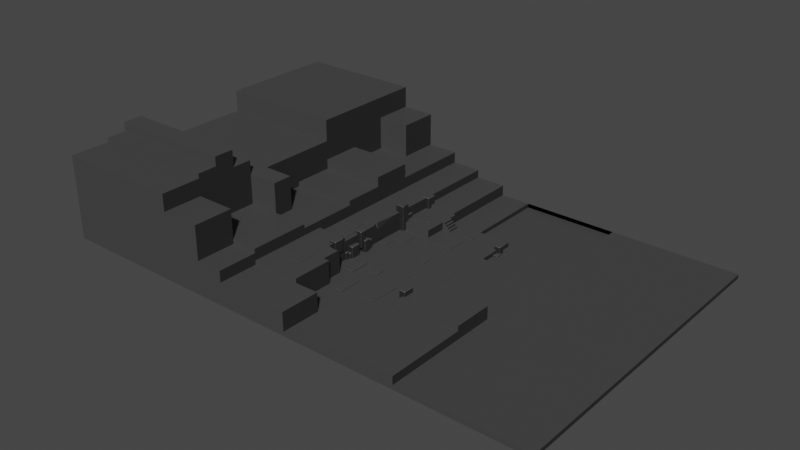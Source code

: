 # Source: city_center.blend  (saved by Blender 2.93.20; exported with 4.5.12 LTS)
import bpy
from mathutils import Matrix  # noqa: F401  (used for matrix-valued properties, if any)

bpy.ops.wm.read_factory_settings(use_empty=True)
scene = bpy.context.scene
scene.name = 'Scene'

# ---- collections
col_collection = bpy.data.collections.new('Collection'); scene.collection.children.link(col_collection)
col_flat_roocks = bpy.data.collections.new('Flat Roocks'); scene.collection.children.link(col_flat_roocks)

# ---- materials (node trees are filled in below, after node groups)
mat_top = bpy.data.materials.new('Top')
mat_top.use_transparent_shadow = False
mat_side = bpy.data.materials.new('Side')
mat_side.use_transparent_shadow = False

# ---- node groups
ng_auto_smooth = bpy.data.node_groups.new('Auto Smooth', 'GeometryNodeTree')
_s = ng_auto_smooth.interface.new_socket(name='Geometry', in_out='OUTPUT', socket_type='NodeSocketGeometry')
_s = ng_auto_smooth.interface.new_socket(name='Geometry', in_out='INPUT', socket_type='NodeSocketGeometry')
_s = ng_auto_smooth.interface.new_socket(name='Angle', in_out='INPUT', socket_type='NodeSocketFloat')
_s.subtype = 'ANGLE'
_s.min_value = 0.0
_s.max_value = 3.142
ng_auto_smooth.is_modifier = True
_N = ng_auto_smooth.nodes; _L = ng_auto_smooth.links
n0 = _N.new('NodeGroupOutput'); n0.name = 'Group Output'; n0.location = (480, -100)
n1 = _N.new('NodeGroupInput'); n1.name = 'Group Input'; n1.location = (-420, -300)
n2 = _N.new('NodeGroupInput'); n2.name = 'Group Input.001'; n2.location = (-60, -100)
n3 = _N.new('GeometryNodeSetShadeSmooth'); n3.name = 'Set Shade Smooth'; n3.location = (120, -100)
n3.domain = 'EDGE'
n4 = _N.new('GeometryNodeSetShadeSmooth'); n4.name = 'Set Shade Smooth.001'; n4.location = (300, -100)
n5 = _N.new('GeometryNodeInputMeshEdgeAngle'); n5.name = 'Edge Angle'; n5.location = (-420, -220)
n6 = _N.new('GeometryNodeInputEdgeSmooth'); n6.name = 'Is Edge Smooth'; n6.location = (-60, -160)
n7 = _N.new('GeometryNodeInputShadeSmooth'); n7.name = 'Is Face Smooth'; n7.location = (-240, -340)
n8 = _N.new('FunctionNodeBooleanMath'); n8.name = 'Boolean Math'; n8.location = (-60, -220)
n9 = _N.new('FunctionNodeCompare'); n9.name = 'Compare'; n9.location = (-240, -180)
n9.operation = 'LESS_EQUAL'
_L.new(n5.outputs[0], n9.inputs[0])
_L.new(n4.outputs[0], n0.inputs[0])
_L.new(n1.outputs[1], n9.inputs[1])
_L.new(n9.outputs[0], n8.inputs[0])
_L.new(n7.outputs[0], n8.inputs[1])
_L.new(n2.outputs[0], n3.inputs[0])
_L.new(n6.outputs[0], n3.inputs[1])
_L.new(n3.outputs[0], n4.inputs[0])
_L.new(n8.outputs[0], n3.inputs[2])
n0.is_active_output = True

# ---- material node trees
mat_top.use_nodes = True; mat_top.node_tree.nodes.clear()
_N = mat_top.node_tree.nodes; _L = mat_top.node_tree.links
n0 = _N.new('ShaderNodeBsdfPrincipled'); n0.name = 'Principled BSDF'; n0.location = (10, 300)
n0.distribution = 'GGX'
n0.subsurface_method = 'BURLEY'
n0.inputs[0].default_value = (0.0578, 0.0578, 0.0578, 1.0)
n0.inputs[3].default_value = 1.45
n0.inputs[27].default_value = (0.0, 0.0, 0.0, 1.0)
n0.inputs[28].default_value = 1.0
n1 = _N.new('ShaderNodeOutputMaterial'); n1.name = 'Material Output'; n1.location = (300, 300)
_L.new(n0.outputs[0], n1.inputs[0])
n1.is_active_output = True
mat_side.use_nodes = True; mat_side.node_tree.nodes.clear()
_N = mat_side.node_tree.nodes; _L = mat_side.node_tree.links
n0 = _N.new('ShaderNodeBsdfPrincipled'); n0.name = 'Principled BSDF'; n0.location = (10, 300)
n0.distribution = 'GGX'
n0.subsurface_method = 'BURLEY'
n0.inputs[0].default_value = (0.01986, 0.01986, 0.01986, 1.0)
n0.inputs[3].default_value = 1.45
n0.inputs[27].default_value = (0.0, 0.0, 0.0, 1.0)
n0.inputs[28].default_value = 1.0
n1 = _N.new('ShaderNodeOutputMaterial'); n1.name = 'Material Output'; n1.location = (300, 300)
_L.new(n0.outputs[0], n1.inputs[0])
n1.is_active_output = True

# ---- world
world_world = bpy.data.worlds.new('World'); scene.world = world_world
world_world.use_nodes = True; world_world.node_tree.nodes.clear()
_N = world_world.node_tree.nodes; _L = world_world.node_tree.links
n0 = _N.new('ShaderNodeOutputWorld'); n0.name = 'World Output'; n0.location = (300, 300)
n1 = _N.new('ShaderNodeBackground'); n1.name = 'Background'; n1.location = (10, 300)
n1.inputs[0].default_value = (0.05088, 0.05088, 0.05088, 1.0)
_L.new(n1.outputs[0], n0.inputs[0])
n0.is_active_output = True
world_world.color = (0.05088, 0.05088, 0.05088)
world_world.use_sun_shadow = False
world_world.sun_shadow_jitter_overblur = 0.0

# ---- meshes
me_cube_001 = bpy.data.meshes.new('Cube.001')
me_cube_001.from_pydata([(-43.32, -27.56, -0.3549), (-43.32, -27.56, 0.3549), (-43.32, 27.56, -0.3549), (-43.32, 27.56, 0.3549), (43.32, -27.56, -0.3549), (43.32, -27.56, 0.3549), (43.32, 27.56, -0.3549), (43.32, 27.56, 0.3549), (0.1066, 27.56, -0.3549), (0.1066, 27.56, 0.3549), (0.1066, -27.56, -0.3549), (0.1066, -27.56, 0.3549), (-21.61, 27.56, -0.3549), (-21.61, -27.56, 0.3549), (-21.61, 27.56, 0.3549), (-21.61, -27.56, -0.3549), (-10.38, 27.56, 0.3549), (-10.38, -27.56, -0.3549), (-10.38, 27.56, -0.3549), (-10.38, -27.56, 0.3549), (-43.32, -27.56, 5.462), (-43.32, 27.56, 5.462), (-21.61, -27.56, 5.462), (-10.38, -27.56, 5.462), (-21.61, 27.56, 5.462), (-10.38, 27.56, 5.462), (-5.213, 27.56, 0.3549), (-5.213, -27.56, -0.3549), (-5.213, 27.56, -0.3549), (-5.213, -27.56, 0.3549), (-5.213, -27.56, 3.534), (-10.38, -27.56, 3.534), (-10.38, 27.56, 3.534), (-5.213, 27.56, 3.534), (-43.32, 0.0, -0.3549), (-43.32, 0.0, 0.3549), (43.32, 0.0, -0.3549), (43.32, 0.0, 0.3549), (0.1066, 0.0, 0.3549), (0.1066, 0.0, -0.3549), (-21.61, 0.0, -0.3549), (-10.38, 0.0, 0.3549), (-10.38, 0.0, -0.3549), (-43.32, 0.0, 5.462), (-21.61, 0.0, 5.462), (-10.38, 0.0, 5.462), (-5.213, 0.0, 0.3549), (-5.213, 0.0, -0.3549), (-10.38, 0.0, 3.534), (-5.213, 0.0, 3.534), (-43.32, 13.78, 0.3549), (43.32, 13.78, -0.3549), (-43.32, 13.78, 5.462), (-43.32, 13.78, -0.3549), (43.32, 13.78, 0.3549), (0.1066, 13.78, 0.3549), (0.1066, 13.78, -0.3549), (-21.61, 13.78, -0.3549), (-10.38, 13.78, 0.3549), (-10.38, 13.78, -0.3549), (-21.61, 13.78, 5.462), (-10.38, 13.78, 5.462), (-5.213, 13.78, 0.3549), (-5.213, 13.78, -0.3549), (-10.38, 13.78, 3.534), (-5.213, 13.78, 3.534), (-43.32, -13.78, -0.3549), (43.32, -13.78, 0.3549), (0.1066, -13.78, 0.3549), (0.1066, -13.78, -0.3549), (-21.61, -13.78, -0.3549), (-10.38, -13.78, 0.3549), (-10.38, -13.78, -0.3549), (-21.61, -13.78, 5.462), (-10.38, -13.78, 5.462), (-5.213, -13.78, 0.3549), (-5.213, -13.78, -0.3549), (-10.38, -13.78, 3.534), (-5.213, -13.78, 3.534), (-43.32, -13.78, 0.3549), (43.32, -13.78, -0.3549), (-43.32, -13.78, 5.462), (-5.213, 27.56, 2.144), (0.1066, 27.56, 2.144), (0.1066, 13.78, 2.144), (-5.213, 13.78, 2.144), (-43.32, 6.889, -0.3549), (43.32, 6.889, 0.3549), (0.1066, 6.889, 0.3549), (0.1066, 6.889, -0.3549), (-21.61, 6.889, -0.3549), (-10.38, 6.889, 0.3549), (-10.38, 6.889, -0.3549), (-21.61, 6.889, 5.462), (-10.38, 6.889, 5.462), (-5.213, 6.889, 0.3549), (-5.213, 6.889, -0.3549), (-10.38, 6.889, 3.534), (-5.213, 6.889, 3.534), (-43.32, 6.889, 0.3549), (43.32, 6.889, -0.3549), (-43.32, 6.889, 5.462), (-5.213, 13.78, 1.685), (0.1066, 13.78, 1.685), (0.1066, 6.889, 1.685), (-5.213, 6.889, 1.685), (-43.32, -6.933, 0.3549), (43.32, -6.933, -0.3549), (-43.32, -6.933, 5.462), (-43.32, -6.933, -0.3549), (43.32, -6.933, 0.3549), (0.1066, -6.933, 0.3549), (0.1066, -6.933, -0.3549), (-21.61, -6.933, -0.3549), (-10.38, -6.933, 0.3549), (-10.38, -6.933, -0.3549), (-21.61, -6.933, 5.462), (-10.38, -6.933, 5.462), (-5.213, -6.933, 0.3549), (-5.213, -6.933, -0.3549), (-10.38, -6.933, 3.534), (-5.213, -6.933, 3.534), (21.71, 27.56, 0.3549), (21.71, -27.56, -0.3549), (21.71, 27.56, -0.3549), (21.71, -27.56, 0.3549), (21.71, 0.0, 0.3549), (21.71, 0.0, -0.3549), (21.71, 13.78, -0.3549), (21.71, 13.78, 0.3549), (21.71, -13.78, 0.3549), (21.71, -13.78, -0.3549), (21.71, 6.889, -0.3549), (21.71, 6.889, 0.3549), (21.71, -6.933, -0.3549), (21.71, -6.933, 0.3549), (10.91, 27.56, -0.3549), (10.91, -27.56, 0.3549), (10.91, 0.0, -0.3549), (10.91, 13.78, -0.3549), (10.91, -13.78, -0.3549), (10.91, 6.889, -0.3549), (10.91, -6.933, -0.3549), (10.91, 27.56, 0.3549), (10.91, -27.56, -0.3549), (10.91, 0.0, 0.3549), (10.91, 13.78, 0.3549), (10.91, -13.78, 0.3549), (10.91, 6.889, 0.3549), (10.91, -6.933, 0.3549), (5.431, 27.56, -0.3549), (5.431, -27.56, 0.3549), (5.431, 0.0, -0.3549), (5.431, 13.78, -0.3549), (5.431, -13.78, -0.3549), (5.431, 6.889, -0.3549), (5.431, -6.933, -0.3549), (5.431, 27.56, 0.3549), (5.431, -27.56, -0.3549), (5.431, 0.0, 0.3549), (5.431, 13.78, 0.3549), (5.431, -13.78, 0.3549), (5.431, 6.889, 0.3549), (5.431, -6.933, 0.3549), (-43.32, -20.67, -0.3549), (43.32, -20.67, 0.3549), (0.1066, -20.67, 0.3549), (0.1066, -20.67, -0.3549), (-21.61, -20.67, -0.3549), (-10.38, -20.67, 0.3549), (-10.38, -20.67, -0.3549), (-21.61, -20.67, 5.462), (-10.38, -20.67, 5.462), (-5.213, -20.67, 0.3549), (-5.213, -20.67, -0.3549), (-10.38, -20.67, 3.534), (-5.213, -20.67, 3.534), (-43.32, -20.67, 0.3549), (43.32, -20.67, -0.3549), (-43.32, -20.67, 5.462), (21.71, -20.67, 0.3549), (21.71, -20.67, -0.3549), (10.91, -20.67, -0.3549), (10.91, -20.67, 0.3549), (5.431, -20.67, -0.3549), (5.431, -20.67, 0.3549), (-43.32, 20.67, 0.3549), (43.32, 20.67, -0.3549), (-43.32, 20.67, 5.462), (-43.32, 20.67, -0.3549), (43.32, 20.67, 0.3549), (0.1066, 20.67, 0.3549), (0.1066, 20.67, -0.3549), (-21.61, 20.67, -0.3549), (-10.38, 20.67, 0.3549), (-10.38, 20.67, -0.3549), (-21.61, 20.67, 5.462), (-10.38, 20.67, 5.462), (-5.213, 20.67, 0.3549), (-5.213, 20.67, -0.3549), (-10.38, 20.67, 3.534), (-5.213, 20.67, 3.534), (0.1066, 20.67, 2.144), (-5.213, 20.67, 2.144), (21.71, 20.67, 0.3549), (21.71, 20.67, -0.3549), (10.91, 20.67, -0.3549), (10.91, -13.78, 1.738), (5.431, 20.67, -0.3549), (5.431, 20.67, 0.3549), (-43.32, -3.481, 0.3549), (43.32, -3.481, -0.3549), (-43.32, -3.481, 5.462), (-43.32, -3.481, -0.3549), (43.32, -3.481, 0.3549), (0.1066, -3.481, 0.3549), (0.1066, -3.481, -0.3549), (-21.61, -3.481, -0.3549), (-10.38, -3.481, 0.3549), (-10.38, -3.481, -0.3549), (-21.61, -3.481, 5.462), (-10.38, -3.481, 5.462), (-5.213, -3.481, 0.3549), (-5.213, -3.481, -0.3549), (-10.38, -3.481, 3.534), (-5.213, -3.481, 3.534), (21.71, -3.481, 0.3549), (21.71, -3.481, -0.3549), (10.91, -3.481, -0.3549), (10.91, -3.481, 0.3549), (5.431, -3.481, -0.3549), (5.431, -3.481, 0.3549), (-43.32, -10.38, -0.3549), (43.32, -10.38, 0.3549), (0.1066, -10.38, 0.3549), (0.1066, -10.38, -0.3549), (-21.61, -10.38, -0.3549), (-10.38, -10.38, 0.3549), (-10.38, -10.38, -0.3549), (-21.61, -10.38, 5.462), (-10.38, -10.38, 5.462), (-5.213, -10.38, 0.3549), (-5.213, -10.38, -0.3549), (-10.38, -10.38, 3.534), (-5.213, -10.38, 3.534), (-43.32, -10.38, 0.3549), (43.32, -10.38, -0.3549), (-43.32, -10.38, 5.462), (21.71, -10.38, -0.3549), (21.71, -10.38, 0.3549), (10.91, -10.38, -0.3549), (10.91, -10.38, 0.3549), (5.431, -10.38, -0.3549), (5.431, -10.38, 0.3549), (-43.32, -17.24, 0.3549), (43.32, -17.24, -0.3549), (-43.32, -17.24, 5.462), (-43.32, -17.24, -0.3549), (43.32, -17.24, 0.3549), (0.1066, -17.24, 0.3549), (0.1066, -17.24, -0.3549), (-21.61, -17.24, -0.3549), (-10.38, -17.24, 0.3549), (-10.38, -17.24, -0.3549), (-21.61, -17.24, 5.462), (-10.38, -17.24, 5.462), (-5.213, -17.24, 0.3549), (-5.213, -17.24, -0.3549), (-10.38, -17.24, 3.534), (2.077, -20.67, 0.3549), (21.71, -17.24, 0.3549), (21.71, -17.24, -0.3549), (10.91, -17.24, -0.3549), (10.91, -17.24, 0.3549), (5.431, -17.24, -0.3549), (5.431, -17.24, 0.3549), (-7.688, 27.56, -0.3549), (-7.688, -27.56, 0.3549), (-7.688, 27.56, 0.3549), (-7.688, -27.56, -0.3549), (-7.688, -27.56, 3.534), (-7.688, 27.56, 3.534), (-7.688, 0.0, 3.534), (-7.688, 0.0, -0.3549), (-7.688, 13.78, -0.3549), (-7.688, 13.78, 3.534), (-7.688, -13.78, -0.3549), (-7.688, 6.889, -0.3549), (-7.688, 6.889, 3.534), (-7.688, -6.933, -0.3549), (-7.688, -6.933, 3.534), (-7.688, -20.67, 3.534), (-7.688, -20.67, -0.3549), (-7.688, 20.67, 3.534), (-7.688, 20.67, -0.3549), (-7.688, -3.481, 3.534), (-7.688, -3.481, -0.3549), (-7.688, -10.38, -0.3549), (-7.688, -17.24, -0.3549), (-21.61, -10.38, 6.162), (-21.61, -13.78, 6.162), (-10.38, -10.38, 6.162), (-10.38, -13.78, 6.162), (-10.38, -10.38, 4.234), (-10.38, -13.78, 4.234), (-5.213, -10.38, 4.234), (-5.213, -13.78, 4.234), (-7.688, -13.78, 4.234), (-7.688, -6.933, 4.234), (-5.213, -6.933, 4.234), (-21.61, -17.24, 6.162), (-21.61, -20.67, 6.162), (-10.38, -17.24, 6.162), (-10.38, -20.67, 6.162), (-10.38, -17.24, 4.234), (-10.38, -20.67, 4.234), (-5.213, -17.24, 4.234), (-5.213, -20.67, 4.234), (-7.688, -20.67, 4.234), (-10.38, -6.933, 4.234), (-7.688, -10.38, 4.234), (-7.688, -17.24, 4.234), (-21.61, 6.889, 6.236), (-21.61, 0.0, 6.236), (-10.38, 6.889, 6.236), (-10.38, 0.0, 6.236), (-21.61, 13.78, 7.923), (-10.38, 13.78, 7.923), (-21.61, 6.889, 7.923), (-10.38, 6.889, 7.923), (-43.32, 20.67, 11.24), (-43.32, 27.56, 11.24), (-21.61, -27.56, 11.24), (-43.32, -27.56, 11.24), (-21.61, 27.56, 11.24), (-21.61, -20.67, 11.24), (-43.32, -3.481, 11.24), (-43.32, 0.0, 11.24), (-21.61, 6.889, 11.24), (-21.61, 0.0, 11.24), (-43.32, 6.889, 11.24), (-43.32, 13.78, 11.24), (-21.61, 20.67, 11.24), (-21.61, 13.78, 11.24), (-21.61, -10.38, 11.24), (-21.61, -13.78, 11.24), (-43.32, -17.24, 11.24), (-43.32, -13.78, 11.24), (-43.32, -10.38, 11.24), (-43.32, -6.933, 11.24), (-21.61, -3.481, 11.24), (-21.61, -6.933, 11.24), (-21.61, -17.24, 11.24), (-43.32, -20.67, 11.24), (-21.61, -17.24, 14.94), (-21.61, -20.67, 14.94), (-43.32, -20.67, 14.94), (-43.32, -17.24, 14.94), (-21.61, -10.38, 13.63), (-21.61, -13.78, 13.63), (-43.32, -13.78, 13.63), (-43.32, -10.38, 13.63), (-43.32, -17.24, 16.53), (-43.32, -13.78, 16.53), (-21.61, -13.78, 16.53), (-21.61, -17.24, 16.53), (-21.61, -27.56, 14.15), (-43.32, -27.56, 14.15), (-21.61, -20.67, 14.15), (-43.32, -20.67, 14.15), (-43.32, 20.67, 14.98), (-43.32, 27.56, 14.98), (-21.61, 27.56, 14.98), (-43.32, 6.889, 14.98), (-43.32, 13.78, 14.98), (-21.61, 20.67, 14.98), (-21.61, 13.78, 14.98), (-21.61, 6.889, 14.98), (-15.86, 27.56, 5.462), (-15.86, 20.67, 5.462), (-15.86, 27.56, 11.24), (-15.86, 20.67, 11.24), (-16.41, -6.933, 5.462), (-16.41, -10.38, 5.462), (-16.41, -6.933, 11.24), (-16.41, -10.38, 11.24), (-14.93, -20.67, 5.462), (-14.93, -27.56, 5.462), (-14.93, -20.67, 11.24), (-14.93, -27.56, 11.24), (-2.069, -13.78, 0.3549), (-2.069, -13.78, 3.534), (-2.069, -17.24, 0.3549), (-2.069, -20.67, 0.3549), (-2.069, -17.24, 3.534), (-2.069, -20.67, 3.534), (-2.069, -20.67, 4.234), (-2.069, -17.24, 4.234), (-2.069, -13.78, 4.234), (2.077, -27.56, 0.3549), (2.077, -20.67, 3.534), (2.077, -27.56, 3.534), (-3.122, -10.38, 0.3549), (-3.122, -13.78, 0.3549), (-3.122, -10.38, 3.534), (-3.122, -13.78, 3.534), (-3.122, -13.78, 4.234), (10.91, 27.56, -5.826), (21.71, 27.56, -5.826), (10.91, 13.78, -5.826), (21.71, 13.78, -5.826), (21.71, 20.67, -5.826), (5.431, 27.56, -5.826), (5.431, 13.78, -5.826), (10.91, 20.67, -5.826), (5.431, 20.67, -5.826), (21.71, -13.78, 1.738), (21.71, -20.67, 1.738), (21.71, -27.56, 1.738), (10.91, -27.56, 1.738), (10.91, -20.67, 1.738), (21.71, -17.24, 1.738), (10.91, -17.24, 1.738), (10.91, -13.78, 2.548), (21.71, -13.78, 2.548), (10.91, -6.933, 2.548), (21.71, -6.933, 2.548), (21.71, -10.38, 2.548), (10.91, -10.38, 2.548), (10.91, 13.78, -4.517), (21.71, 13.78, -4.517), (10.91, 6.889, -4.517), (21.71, 6.889, -4.517), (-5.734, 0.7381, 3.534), (-5.553, 0.9284, 3.534), (-5.213, 0.8074, 2.533), (-5.553, 0.9284, 3.534), (-5.213, 0.8074, 2.533), (-5.213, 4.518, 3.534), (-5.213, 0.8074, 2.533), (-5.734, 0.7381, 3.534), (-5.213, 5.001e-05, 3.534), (-3.122, -10.69, 4.234), (-4.142, -10.38, 3.534), (-4.15, -10.7, 4.234), (-3.122, -10.38, 3.534), (-3.122, -10.69, 4.234), (-4.15, -10.7, 4.234), (-4.142, -10.38, 3.534), (-5.213, -10.38, 4.234)], [], [(189, 186, 3, 2), (124, 122, 7, 6), (178, 165, 5, 4), (15, 13, 1, 0), (181, 178, 4, 123), (194, 16, 25, 197), (185, 166, 11, 151), (174, 167, 10, 27), (158, 151, 11, 10), (28, 26, 9, 8), (2, 3, 14, 12), (164, 168, 15, 0), (177, 1, 20, 179), (17, 19, 13, 15), (279, 277, 19, 17), (169, 19, 31, 175), (12, 14, 16, 18), (168, 170, 17, 15), (239, 116, 382, 383), (172, 171, 22, 23), (1, 13, 22, 20), (14, 3, 21, 24), (13, 19, 23, 22), (16, 14, 24, 25), (166, 173, 29, 11), (10, 11, 29, 27), (276, 278, 26, 28), (292, 174, 27, 279), (291, 175, 31, 280), (277, 29, 30, 280), (198, 26, 33, 201), (278, 16, 32, 281), (222, 46, 49, 225), (288, 97, 48, 282), (287, 96, 47, 283), (88, 95, 46, 38), (45, 94, 324, 325), (24, 334, 380, 378), (90, 92, 42, 40), (91, 41, 48, 97), (99, 35, 43, 101), (86, 90, 40, 34), (96, 89, 39, 47), (162, 88, 38, 159), (218, 41, 45, 221), (132, 100, 36, 127), (100, 87, 37, 36), (213, 210, 35, 34), (187, 190, 54, 51), (205, 187, 51, 128), (209, 191, 55, 160), (199, 192, 56, 63), (189, 193, 57, 53), (186, 50, 52, 188), (194, 58, 64, 200), (193, 195, 59, 57), (44, 93, 338, 339), (197, 196, 60, 61), (198, 62, 85, 203), (294, 199, 63, 284), (293, 200, 64, 285), (95, 62, 65, 98), (91, 58, 61, 94), (86, 99, 50, 53), (257, 254, 79, 66), (262, 71, 74, 265), (78, 306, 398, 391), (241, 244, 443, 404, 402), (297, 242, 76, 286), (234, 241, 75, 68), (121, 290, 308, 309), (20, 22, 332, 333), (236, 238, 72, 70), (237, 71, 77, 243), (245, 79, 81, 247), (232, 236, 70, 66), (242, 235, 69, 76), (253, 234, 68, 161), (248, 246, 80, 131), (246, 233, 67, 80), (202, 203, 85, 84), (62, 55, 84, 85), (9, 26, 82, 83), (191, 9, 83, 202), (34, 35, 99, 86), (41, 91, 94, 45), (51, 54, 87, 100), (128, 51, 100, 132), (160, 55, 88, 162), (63, 56, 89, 96), (53, 57, 90, 86), (50, 99, 101, 52), (58, 91, 97, 64), (57, 59, 92, 90), (188, 52, 341, 330), (61, 60, 326, 327), (88, 55, 103, 104), (284, 63, 96, 287), (285, 64, 97, 288), (103, 102, 105, 104), (55, 62, 102, 103), (62, 95, 105, 102), (95, 88, 104, 105), (211, 214, 110, 107), (227, 211, 107, 134), (231, 215, 111, 163), (223, 216, 112, 119), (213, 217, 113, 109), (210, 106, 108, 212), (218, 114, 120, 224), (217, 219, 115, 113), (43, 212, 336, 337), (221, 220, 116, 117), (215, 222, 118, 111), (296, 223, 119, 289), (295, 224, 120, 290), (232, 245, 106, 109), (237, 114, 117, 240), (241, 118, 121, 244), (214, 226, 135, 110), (228, 227, 134, 142), (54, 129, 133, 87), (139, 128, 132, 141), (250, 248, 131, 140), (233, 249, 130, 67), (190, 204, 129, 54), (206, 205, 128, 139), (141, 132, 127, 138), (87, 133, 126, 37), (4, 5, 125, 123), (165, 180, 125, 5), (182, 181, 123, 144), (136, 143, 122, 124), (150, 157, 143, 136), (184, 182, 144, 158), (155, 141, 138, 152), (208, 206, 139, 153), (252, 250, 140, 154), (153, 139, 141, 155), (230, 228, 142, 156), (226, 229, 149, 135), (148, 133, 432, 431), (251, 147, 423, 428), (133, 148, 145, 126), (123, 125, 137, 144), (270, 130, 416, 421), (216, 230, 156, 112), (56, 153, 155, 89), (235, 252, 154, 69), (192, 208, 153, 56), (89, 155, 152, 39), (167, 184, 158, 10), (8, 9, 157, 150), (229, 231, 163, 149), (146, 160, 162, 148), (251, 253, 161, 147), (129, 204, 411, 410), (148, 162, 159, 145), (144, 137, 151, 158), (183, 185, 151, 137), (273, 275, 185, 183), (260, 274, 184, 167), (137, 125, 418, 419), (274, 272, 182, 184), (272, 271, 181, 182), (258, 270, 180, 165), (176, 30, 401, 400), (19, 169, 172, 23), (0, 1, 177, 164), (172, 265, 312, 313), (298, 267, 174, 292), (259, 266, 173, 166), (244, 121, 309, 305), (21, 188, 330, 331), (261, 263, 170, 168), (262, 169, 175, 268), (254, 177, 179, 256), (257, 261, 168, 164), (267, 260, 167, 174), (275, 259, 166, 185), (271, 255, 178, 181), (255, 258, 165, 178), (122, 143, 407, 408), (8, 150, 208, 192), (143, 157, 412, 407), (150, 136, 206, 208), (136, 124, 205, 206), (7, 122, 204, 190), (55, 191, 202, 84), (83, 82, 203, 202), (281, 32, 200, 293), (276, 28, 199, 294), (26, 198, 203, 82), (25, 24, 196, 197), (179, 20, 333, 353), (12, 18, 195, 193), (16, 194, 200, 32), (3, 186, 188, 21), (2, 12, 193, 189), (28, 8, 192, 199), (157, 9, 191, 209), (124, 6, 187, 205), (6, 7, 190, 187), (62, 198, 201, 65), (58, 194, 197, 61), (53, 50, 186, 189), (145, 159, 231, 229), (39, 152, 230, 216), (126, 145, 229, 226), (152, 138, 228, 230), (138, 127, 227, 228), (37, 126, 226, 214), (282, 48, 224, 295), (283, 47, 223, 296), (38, 46, 222, 215), (45, 44, 220, 221), (101, 43, 337, 340), (40, 42, 219, 217), (41, 218, 224, 48), (35, 210, 212, 43), (34, 40, 217, 213), (47, 39, 216, 223), (159, 38, 215, 231), (127, 36, 211, 227), (36, 37, 214, 211), (109, 106, 210, 213), (114, 218, 221, 117), (118, 222, 225, 121), (149, 163, 253, 251), (112, 156, 252, 235), (135, 149, 425, 426), (156, 142, 250, 252), (110, 135, 249, 233), (142, 134, 248, 250), (71, 237, 240, 74), (66, 79, 245, 232), (107, 110, 233, 246), (134, 107, 246, 248), (163, 111, 234, 253), (119, 112, 235, 242), (109, 113, 236, 232), (106, 245, 247, 108), (114, 237, 243, 120), (113, 115, 238, 236), (171, 264, 352, 335), (117, 116, 239, 240), (111, 118, 241, 234), (289, 119, 242, 297), (243, 77, 304, 303), (80, 67, 258, 255), (131, 80, 255, 271), (161, 68, 259, 275), (76, 69, 260, 267), (66, 70, 261, 257), (79, 254, 256, 81), (71, 262, 268, 77), (70, 72, 263, 261), (93, 60, 343, 338), (264, 171, 311, 310), (68, 75, 266, 259), (286, 76, 267, 298), (120, 243, 303, 319), (67, 130, 270, 258), (140, 131, 271, 272), (154, 140, 272, 274), (183, 137, 419, 420), (69, 154, 274, 260), (147, 161, 275, 273), (176, 173, 393, 395), (169, 262, 265, 172), (164, 177, 254, 257), (265, 74, 302, 312), (72, 286, 298, 263), (240, 239, 299, 301), (115, 289, 297, 238), (42, 283, 296, 219), (49, 282, 295, 225), (18, 276, 294, 195), (33, 281, 293, 201), (263, 298, 292, 170), (73, 264, 310, 300), (225, 295, 290, 121), (219, 296, 289, 115), (65, 285, 288, 98), (59, 284, 287, 92), (238, 297, 286, 72), (317, 176, 395, 396), (201, 293, 285, 65), (195, 294, 284, 59), (92, 287, 283, 42), (439, 435, 437), (26, 278, 281, 33), (19, 277, 280, 31), (176, 291, 280, 30), (170, 292, 279, 17), (18, 16, 278, 276), (27, 29, 277, 279), (320, 303, 304, 307), (301, 299, 300, 302), (321, 314, 315, 318), (312, 310, 311, 313), (308, 319, 303, 320), (302, 300, 310, 312), (307, 304, 314, 321), (306, 307, 321, 316), (309, 308, 320, 305), (316, 321, 318, 317), (305, 320, 307, 306), (291, 176, 317, 318), (77, 268, 314, 304), (290, 120, 319, 308), (306, 316, 397, 398), (175, 291, 318, 315), (239, 73, 300, 299), (268, 175, 315, 314), (171, 172, 313, 311), (74, 240, 301, 302), (324, 322, 323, 325), (94, 93, 322, 324), (44, 45, 325, 323), (93, 44, 323, 322), (327, 326, 328, 329), (94, 61, 327, 329), (93, 94, 329, 328), (60, 93, 328, 326), (353, 333, 367, 369), (338, 340, 337, 339), (341, 340, 373, 374), (348, 347, 360, 361), (331, 330, 370, 371), (350, 336, 349, 351), (352, 346, 357, 354), (330, 341, 374, 370), (339, 337, 336, 350), (351, 349, 348, 344), (347, 346, 362, 363), (247, 81, 347, 348), (52, 101, 340, 341), (73, 239, 344, 345), (24, 21, 331, 334), (81, 256, 346, 347), (60, 196, 342, 343), (256, 179, 353, 346), (108, 247, 348, 349), (22, 171, 386, 387), (264, 73, 345, 352), (116, 220, 350, 351), (212, 108, 349, 336), (220, 44, 339, 350), (354, 357, 356, 355), (346, 353, 356, 357), (353, 335, 355, 356), (335, 352, 354, 355), (358, 361, 360, 359), (347, 345, 359, 360), (345, 344, 358, 359), (344, 348, 361, 358), (364, 363, 362, 365), (346, 352, 365, 362), (345, 347, 363, 364), (352, 345, 364, 365), (368, 369, 367, 366), (332, 335, 368, 366), (333, 332, 366, 367), (335, 353, 369, 368), (375, 370, 374, 376), (376, 374, 373, 377), (372, 371, 370, 375), (342, 334, 372, 375), (343, 342, 375, 376), (340, 338, 377, 373), (338, 343, 376, 377), (334, 331, 371, 372), (379, 378, 380, 381), (334, 342, 381, 380), (196, 24, 378, 379), (342, 196, 379, 381), (383, 382, 384, 385), (116, 351, 384, 382), (344, 239, 383, 385), (351, 344, 385, 384), (387, 386, 388, 389), (335, 332, 389, 388), (332, 22, 387, 389), (171, 335, 388, 386), (392, 390, 391, 394), (393, 392, 394, 395), (395, 394, 397, 396), (394, 391, 398, 397), (316, 317, 396, 397), (75, 78, 391, 390), (173, 266, 392, 393), (266, 75, 390, 392), (399, 269, 400, 401), (173, 176, 400, 269), (30, 29, 399, 401), (29, 173, 269, 399), (405, 404, 442, 406), (403, 402, 404, 405), (306, 78, 405, 406), (244, 305, 449, 448, 443), (75, 241, 402, 403), (78, 75, 403, 405), (411, 414, 409, 410), (414, 415, 413, 409), (407, 412, 415, 414), (408, 407, 414, 411), (160, 146, 409, 413), (204, 122, 408, 411), (209, 160, 413, 415), (157, 209, 415, 412), (417, 420, 419, 418), (421, 422, 420, 417), (416, 207, 422, 421), (125, 180, 417, 418), (180, 270, 421, 417), (147, 273, 422, 207), (130, 147, 207, 416), (273, 183, 420, 422), (427, 428, 423, 424), (426, 425, 428, 427), (149, 251, 428, 425), (147, 130, 424, 423), (130, 249, 427, 424), (249, 135, 426, 427), (430, 429, 431, 432), (133, 129, 430, 432), (146, 148, 431, 429), (46, 95, 98, 438, 437, 435, 439, 441, 49), (436, 434, 433, 440), (436, 437, 438), (439, 440, 441), (436, 440, 439, 437), (98, 288, 282, 49, 441, 440, 433, 434, 436, 438), (442, 404, 445, 446), (443, 448, 445, 404), (305, 306, 406, 442, 444, 447, 449), (447, 448, 449), (447, 446, 445, 448), (447, 444, 442, 446)])
me_cube_001.polygons.foreach_set('material_index', [0, 1, 1, 0, 0, 1, 0, 0, 0, 1, 1, 0, 0, 0, 0, 0, 1, 0, 0, 0, 0, 1, 0, 1, 0, 0, 1, 0, 0, 0, 1, 1, 1, 0, 0, 0, 1, 1, 0, 0, 0, 0, 0, 0, 1, 0, 1, 0, 1, 0, 0, 0, 0, 0, 0, 0, 1, 0, 0, 0, 0, 1, 1, 0, 0, 1, 1, 1, 0, 0, 1, 0, 0, 0, 0, 0, 0, 0, 0, 1, 0, 0, 1, 1, 0, 1, 1, 0, 0, 0, 0, 0, 0, 0, 0, 1, 1, 0, 0, 0, 0, 0, 0, 1, 0, 0, 0, 0, 0, 0, 0, 0, 0, 0, 0, 0, 0, 1, 1, 0, 0, 0, 0, 0, 0, 0, 0, 0, 0, 0, 0, 0, 0, 0, 0, 0, 0, 0, 0, 0, 0, 0, 0, 0, 0, 1, 0, 0, 0, 0, 0, 0, 1, 0, 0, 0, 1, 0, 0, 0, 0, 0, 0, 0, 0, 0, 0, 1, 0, 1, 0, 0, 1, 0, 0, 0, 0, 0, 0, 0, 0, 1, 1, 0, 1, 0, 0, 0, 1, 0, 0, 0, 0, 0, 0, 0, 0, 0, 0, 0, 0, 0, 1, 1, 1, 0, 0, 0, 0, 0, 0, 0, 0, 0, 0, 0, 0, 0, 0, 0, 0, 0, 0, 0, 1, 0, 1, 1, 0, 0, 1, 0, 0, 0, 1, 0, 1, 0, 0, 0, 0, 0, 0, 0, 1, 0, 0, 0, 0, 1, 0, 0, 0, 0, 0, 0, 0, 1, 0, 0, 0, 0, 0, 0, 0, 0, 0, 0, 0, 1, 0, 1, 0, 0, 0, 0, 0, 0, 0, 0, 0, 0, 0, 0, 0, 0, 0, 0, 0, 0, 1, 1, 0, 0, 0, 1, 0, 0, 0, 0, 0, 0, 0, 0, 0, 0, 0, 0, 0, 0, 1, 0, 0, 0, 0, 0, 1, 0, 0, 0, 0, 0, 1, 0, 0, 0, 0, 0, 0, 0, 0, 0, 0, 0, 0, 0, 0, 0, 1, 1, 0, 1, 0, 0, 0, 1, 1, 0, 1, 0, 0, 0, 1, 0, 0, 1, 0, 0, 0, 1, 1, 0, 1, 0, 0, 0, 0, 0, 1, 1, 0, 1, 1, 1, 0, 0, 0, 1, 0, 0, 0, 1, 0, 0, 1, 1, 1, 1, 1, 0, 1, 0, 0, 1, 1, 0, 0, 1, 1, 0, 1, 0, 0, 0, 0, 0, 0, 0, 1, 1, 1, 0, 0, 0, 1, 1, 0, 0, 0, 0, 0, 0, 0, 1, 1, 0, 1, 1, 1, 0, 1, 1, 1, 0, 1, 1, 0, 0, 0, 0])
_uv = me_cube_001.uv_layers.new(name='UVMap')
_uv.uv.foreach_set('vector', [0.375, 0.2188, 0.625, 0.2188, 0.625, 0.25, 0.375, 0.25, 0.375, 0.4377, 0.625, 0.4377, 0.625, 0.5, 0.375, 0.5, 0.375, 0.7188, 0.625, 0.7188, 0.625, 0.75, 0.375, 0.75, 0.375, 0.9373, 0.625, 0.9373, 0.625, 1.0, 0.375, 1.0, 0.3127, 0.7188, 0.375, 0.7188, 0.375, 0.75, 0.3127, 0.75, 0.7799, 0.5312, 0.7799, 0.5, 0.7799, 0.5, 0.7799, 0.5312, 0.7343, 0.7188, 0.7497, 0.7188, 0.7497, 0.75, 0.7343, 0.75, 0.235, 0.7188, 0.2503, 0.7188, 0.2503, 0.75, 0.235, 0.75, 0.375, 0.8593, 0.625, 0.8593, 0.625, 0.8747, 0.375, 0.8747, 0.375, 0.36, 0.625, 0.36, 0.625, 0.3753, 0.375, 0.3753, 0.375, 0.25, 0.625, 0.25, 0.625, 0.3127, 0.375, 0.3127, 0.125, 0.7188, 0.1877, 0.7188, 0.1877, 0.75, 0.125, 0.75, 0.625, 0.03123, 0.625, 0.0, 0.625, 0.0, 0.625, 0.03123, 0.375, 0.9049, 0.625, 0.9049, 0.625, 0.9373, 0.375, 0.9373, 0.375, 0.8972, 0.625, 0.8972, 0.625, 0.9049, 0.375, 0.9049, 0.7799, 0.7188, 0.7799, 0.75, 0.7799, 0.75, 0.7799, 0.7188, 0.375, 0.3127, 0.625, 0.3127, 0.625, 0.3451, 0.375, 0.3451, 0.1877, 0.7188, 0.2201, 0.7188, 0.2201, 0.75, 0.1877, 0.75, 0.8123, 0.6721, 0.8123, 0.6564, 0.8123, 0.6564, 0.8123, 0.6721, 0.7799, 0.7188, 0.8123, 0.7188, 0.8123, 0.75, 0.7799, 0.75, 0.625, 1.0, 0.625, 0.9373, 0.625, 0.9373, 0.625, 1.0, 0.625, 0.3127, 0.625, 0.25, 0.625, 0.25, 0.625, 0.3127, 0.625, 0.9373, 0.625, 0.9049, 0.625, 0.9049, 0.625, 0.9373, 0.625, 0.3451, 0.625, 0.3127, 0.625, 0.3127, 0.625, 0.3451, 0.7497, 0.7188, 0.765, 0.7188, 0.765, 0.75, 0.7497, 0.75, 0.375, 0.8747, 0.625, 0.8747, 0.625, 0.89, 0.375, 0.89, 0.375, 0.3528, 0.625, 0.3528, 0.625, 0.36, 0.375, 0.36, 0.2278, 0.7188, 0.235, 0.7188, 0.235, 0.75, 0.2278, 0.75, 0.7722, 0.7188, 0.7799, 0.7188, 0.7799, 0.75, 0.7722, 0.75, 0.625, 0.8972, 0.625, 0.89, 0.625, 0.89, 0.625, 0.8972, 0.765, 0.5312, 0.765, 0.5, 0.765, 0.5, 0.765, 0.5312, 0.625, 0.3528, 0.625, 0.3451, 0.625, 0.3451, 0.625, 0.3528, 0.765, 0.6408, 0.765, 0.625, 0.765, 0.625, 0.765, 0.6408, 0.7722, 0.5938, 0.7799, 0.5938, 0.7799, 0.625, 0.7722, 0.625, 0.2278, 0.5938, 0.235, 0.5938, 0.235, 0.625, 0.2278, 0.625, 0.7497, 0.5938, 0.765, 0.5938, 0.765, 0.625, 0.7497, 0.625, 0.7799, 0.625, 0.7799, 0.5938, 0.7799, 0.5938, 0.7799, 0.625, 0.625, 0.3127, 0.625, 0.3127, 0.625, 0.3127, 0.625, 0.3127, 0.1877, 0.5938, 0.2201, 0.5938, 0.2201, 0.625, 0.1877, 0.625, 0.7799, 0.5938, 0.7799, 0.625, 0.7799, 0.625, 0.7799, 0.5938, 0.625, 0.1562, 0.625, 0.125, 0.625, 0.125, 0.625, 0.1562, 0.125, 0.5938, 0.1877, 0.5938, 0.1877, 0.625, 0.125, 0.625, 0.235, 0.5938, 0.2503, 0.5938, 0.2503, 0.625, 0.235, 0.625, 0.7343, 0.5938, 0.7497, 0.5938, 0.7497, 0.625, 0.7343, 0.625, 0.7799, 0.6408, 0.7799, 0.625, 0.7799, 0.625, 0.7799, 0.6408, 0.3127, 0.5938, 0.375, 0.5938, 0.375, 0.625, 0.3127, 0.625, 0.375, 0.5938, 0.625, 0.5938, 0.625, 0.625, 0.375, 0.625, 0.375, 0.1092, 0.625, 0.1092, 0.625, 0.125, 0.375, 0.125, 0.375, 0.5312, 0.625, 0.5312, 0.625, 0.5625, 0.375, 0.5625, 0.3127, 0.5312, 0.375, 0.5312, 0.375, 0.5625, 0.3127, 0.5625, 0.7343, 0.5312, 0.7497, 0.5312, 0.7497, 0.5625, 0.7343, 0.5625, 0.235, 0.5312, 0.2503, 0.5312, 0.2503, 0.5625, 0.235, 0.5625, 0.125, 0.5312, 0.1877, 0.5312, 0.1877, 0.5625, 0.125, 0.5625, 0.625, 0.2188, 0.625, 0.1875, 0.625, 0.1875, 0.625, 0.2188, 0.7799, 0.5312, 0.7799, 0.5625, 0.7799, 0.5625, 0.7799, 0.5312, 0.1877, 0.5312, 0.2201, 0.5312, 0.2201, 0.5625, 0.1877, 0.5625, 0.8123, 0.625, 0.8123, 0.5938, 0.8123, 0.5938, 0.8123, 0.625, 0.7799, 0.5312, 0.8123, 0.5312, 0.8123, 0.5625, 0.7799, 0.5625, 0.765, 0.5312, 0.765, 0.5625, 0.765, 0.5625, 0.765, 0.5312, 0.2278, 0.5312, 0.235, 0.5312, 0.235, 0.5625, 0.2278, 0.5625, 0.7722, 0.5312, 0.7799, 0.5312, 0.7799, 0.5625, 0.7722, 0.5625, 0.765, 0.5938, 0.765, 0.5625, 0.765, 0.5625, 0.765, 0.5937, 0.7799, 0.5938, 0.7799, 0.5625, 0.7799, 0.5625, 0.7799, 0.5938, 0.375, 0.1562, 0.625, 0.1562, 0.625, 0.1875, 0.375, 0.1875, 0.375, 0.0468, 0.625, 0.0468, 0.625, 0.06251, 0.375, 0.06251, 0.7799, 0.7032, 0.7799, 0.6875, 0.7799, 0.6875, 0.7799, 0.7032, 0.765, 0.6875, 0.765, 0.6875, 0.765, 0.6875, 0.765, 0.6875, 0.765, 0.6721, 0.765, 0.6721, 0.765, 0.6721, 0.765, 0.6721, 0.765, 0.6721, 0.2278, 0.6721, 0.235, 0.6721, 0.235, 0.6875, 0.2278, 0.6875, 0.7497, 0.6721, 0.765, 0.6721, 0.765, 0.6875, 0.7497, 0.6875, 0.765, 0.6564, 0.7722, 0.6564, 0.7722, 0.6564, 0.765, 0.6564, 0.625, 1.0, 0.625, 0.9373, 0.625, 0.9373, 0.625, 1.0, 0.1877, 0.6721, 0.2201, 0.6721, 0.2201, 0.6875, 0.1877, 0.6875, 0.7799, 0.6721, 0.7799, 0.6875, 0.7799, 0.6875, 0.7799, 0.6721, 0.625, 0.07793, 0.625, 0.06251, 0.625, 0.06251, 0.625, 0.07793, 0.125, 0.6721, 0.1877, 0.6721, 0.1877, 0.6875, 0.125, 0.6875, 0.235, 0.6721, 0.2503, 0.6721, 0.2503, 0.6875, 0.235, 0.6875, 0.7343, 0.6721, 0.7497, 0.6721, 0.7497, 0.6875, 0.7343, 0.6875, 0.3127, 0.6721, 0.375, 0.6721, 0.375, 0.6875, 0.3127, 0.6875, 0.375, 0.6721, 0.625, 0.6721, 0.625, 0.6875, 0.375, 0.6875, 0.7497, 0.5312, 0.765, 0.5312, 0.765, 0.5625, 0.7497, 0.5625, 0.765, 0.5625, 0.7497, 0.5625, 0.7497, 0.5625, 0.765, 0.5625, 0.625, 0.3753, 0.625, 0.36, 0.625, 0.36, 0.625, 0.3753, 0.7497, 0.5312, 0.7497, 0.5, 0.7497, 0.5, 0.7497, 0.5312, 0.375, 0.125, 0.625, 0.125, 0.625, 0.1562, 0.375, 0.1562, 0.7799, 0.625, 0.7799, 0.5938, 0.7799, 0.5938, 0.7799, 0.625, 0.375, 0.5625, 0.625, 0.5625, 0.625, 0.5938, 0.375, 0.5938, 0.3127, 0.5625, 0.375, 0.5625, 0.375, 0.5938, 0.3127, 0.5938, 0.7343, 0.5625, 0.7497, 0.5625, 0.7497, 0.5938, 0.7343, 0.5938, 0.235, 0.5625, 0.2503, 0.5625, 0.2503, 0.5938, 0.235, 0.5938, 0.125, 0.5625, 0.1877, 0.5625, 0.1877, 0.5938, 0.125, 0.5938, 0.625, 0.1875, 0.625, 0.1562, 0.625, 0.1562, 0.625, 0.1875, 0.7799, 0.5625, 0.7799, 0.5938, 0.7799, 0.5938, 0.7799, 0.5625, 0.1877, 0.5625, 0.2201, 0.5625, 0.2201, 0.5938, 0.1877, 0.5938, 0.625, 0.2188, 0.625, 0.1875, 0.625, 0.1875, 0.625, 0.2188, 0.7799, 0.5625, 0.8123, 0.5625, 0.8123, 0.5625, 0.7799, 0.5625, 0.7497, 0.5938, 0.7497, 0.5625, 0.7497, 0.5625, 0.7497, 0.5938, 0.2278, 0.5625, 0.235, 0.5625, 0.235, 0.5938, 0.2278, 0.5938, 0.7722, 0.5625, 0.7799, 0.5625, 0.7799, 0.5938, 0.7722, 0.5938, 0.7497, 0.5625, 0.765, 0.5625, 0.765, 0.5938, 0.7497, 0.5938, 0.7497, 0.5625, 0.765, 0.5625, 0.765, 0.5625, 0.7497, 0.5625, 0.765, 0.5625, 0.765, 0.5938, 0.765, 0.5938, 0.765, 0.5625, 0.765, 0.5938, 0.7497, 0.5938, 0.7497, 0.5938, 0.765, 0.5938, 0.375, 0.6408, 0.625, 0.6408, 0.625, 0.6564, 0.375, 0.6564, 0.3127, 0.6408, 0.375, 0.6408, 0.375, 0.6564, 0.3127, 0.6564, 0.7343, 0.6408, 0.7497, 0.6408, 0.7497, 0.6564, 0.7343, 0.6564, 0.235, 0.6408, 0.2503, 0.6408, 0.2503, 0.6564, 0.235, 0.6564, 0.125, 0.6408, 0.1877, 0.6408, 0.1877, 0.6564, 0.125, 0.6564, 0.625, 0.1092, 0.625, 0.09355, 0.625, 0.09355, 0.625, 0.1092, 0.7799, 0.6408, 0.7799, 0.6564, 0.7799, 0.6564, 0.7799, 0.6408, 0.1877, 0.6408, 0.2201, 0.6408, 0.2201, 0.6564, 0.1877, 0.6564, 0.625, 0.125, 0.625, 0.1092, 0.625, 0.1092, 0.625, 0.125, 0.7799, 0.6408, 0.8123, 0.6408, 0.8123, 0.6564, 0.7799, 0.6564, 0.7497, 0.6408, 0.765, 0.6408, 0.765, 0.6564, 0.7497, 0.6564, 0.2278, 0.6408, 0.235, 0.6408, 0.235, 0.6564, 0.2278, 0.6564, 0.7722, 0.6408, 0.7799, 0.6408, 0.7799, 0.6564, 0.7722, 0.6564, 0.375, 0.07793, 0.625, 0.07793, 0.625, 0.09355, 0.375, 0.09355, 0.7799, 0.6721, 0.7799, 0.6564, 0.7799, 0.6564, 0.7799, 0.6721, 0.765, 0.6721, 0.765, 0.6564, 0.765, 0.6564, 0.765, 0.6721, 0.625, 0.6408, 0.6873, 0.6408, 0.6873, 0.6564, 0.625, 0.6564, 0.2815, 0.6408, 0.3127, 0.6408, 0.3127, 0.6564, 0.2815, 0.6564, 0.625, 0.5625, 0.6873, 0.5625, 0.6873, 0.5938, 0.625, 0.5938, 0.2815, 0.5625, 0.3127, 0.5625, 0.3127, 0.5938, 0.2815, 0.5938, 0.2815, 0.6721, 0.3127, 0.6721, 0.3127, 0.6875, 0.2815, 0.6875, 0.625, 0.6721, 0.6873, 0.6721, 0.6873, 0.6875, 0.625, 0.6875, 0.625, 0.5312, 0.6873, 0.5312, 0.6873, 0.5625, 0.625, 0.5625, 0.2815, 0.5312, 0.3127, 0.5312, 0.3127, 0.5625, 0.2815, 0.5625, 0.2815, 0.5938, 0.3127, 0.5938, 0.3127, 0.625, 0.2815, 0.625, 0.625, 0.5938, 0.6873, 0.5938, 0.6873, 0.625, 0.625, 0.625, 0.375, 0.75, 0.625, 0.75, 0.625, 0.8123, 0.375, 0.8123, 0.625, 0.7188, 0.6873, 0.7188, 0.6873, 0.75, 0.625, 0.75, 0.2815, 0.7188, 0.3127, 0.7188, 0.3127, 0.75, 0.2815, 0.75, 0.375, 0.4065, 0.625, 0.4065, 0.625, 0.4377, 0.375, 0.4377, 0.375, 0.3907, 0.625, 0.3907, 0.625, 0.4065, 0.375, 0.4065, 0.2657, 0.7188, 0.2815, 0.7188, 0.2815, 0.75, 0.2657, 0.75, 0.2657, 0.5938, 0.2815, 0.5938, 0.2815, 0.625, 0.2657, 0.625, 0.2657, 0.5312, 0.2815, 0.5312, 0.2815, 0.5625, 0.2657, 0.5625, 0.2657, 0.6721, 0.2815, 0.6721, 0.2815, 0.6875, 0.2657, 0.6875, 0.2657, 0.5625, 0.2815, 0.5625, 0.2815, 0.5938, 0.2657, 0.5938, 0.2657, 0.6408, 0.2815, 0.6408, 0.2815, 0.6564, 0.2657, 0.6564, 0.6873, 0.6408, 0.7185, 0.6408, 0.7185, 0.6564, 0.6873, 0.6564, 0.7185, 0.5938, 0.6873, 0.5938, 0.6873, 0.5938, 0.7185, 0.5938, 0.7185, 0.6721, 0.7185, 0.6875, 0.7185, 0.6875, 0.7185, 0.6721, 0.6873, 0.5938, 0.7185, 0.5938, 0.7185, 0.625, 0.6873, 0.625, 0.375, 0.8123, 0.625, 0.8123, 0.625, 0.8435, 0.375, 0.8435, 0.6873, 0.7032, 0.6873, 0.6875, 0.6873, 0.6875, 0.6873, 0.7032, 0.2503, 0.6408, 0.2657, 0.6408, 0.2657, 0.6564, 0.2503, 0.6564, 0.2503, 0.5625, 0.2657, 0.5625, 0.2657, 0.5938, 0.2503, 0.5938, 0.2503, 0.6721, 0.2657, 0.6721, 0.2657, 0.6875, 0.2503, 0.6875, 0.2503, 0.5312, 0.2657, 0.5312, 0.2657, 0.5625, 0.2503, 0.5625, 0.2503, 0.5938, 0.2657, 0.5938, 0.2657, 0.625, 0.2503, 0.625, 0.2503, 0.7188, 0.2657, 0.7188, 0.2657, 0.75, 0.2503, 0.75, 0.375, 0.3753, 0.625, 0.3753, 0.625, 0.3907, 0.375, 0.3907, 0.7185, 0.6408, 0.7343, 0.6408, 0.7343, 0.6564, 0.7185, 0.6564, 0.7185, 0.5625, 0.7343, 0.5625, 0.7343, 0.5938, 0.7185, 0.5938, 0.7185, 0.6721, 0.7343, 0.6721, 0.7343, 0.6875, 0.7185, 0.6875, 0.6873, 0.5625, 0.6873, 0.5312, 0.6873, 0.5312, 0.6873, 0.5625, 0.7185, 0.5938, 0.7343, 0.5938, 0.7343, 0.625, 0.7185, 0.625, 0.375, 0.8435, 0.625, 0.8435, 0.625, 0.8593, 0.375, 0.8593, 0.7185, 0.7188, 0.7343, 0.7188, 0.7343, 0.75, 0.7185, 0.75, 0.7185, 0.7032, 0.7343, 0.7032, 0.7343, 0.7188, 0.7185, 0.7188, 0.2503, 0.7032, 0.2657, 0.7032, 0.2657, 0.7188, 0.2503, 0.7188, 0.625, 0.8435, 0.625, 0.8123, 0.625, 0.8123, 0.625, 0.8435, 0.2657, 0.7032, 0.2815, 0.7032, 0.2815, 0.7188, 0.2657, 0.7188, 0.2815, 0.7032, 0.3127, 0.7032, 0.3127, 0.7188, 0.2815, 0.7188, 0.625, 0.7032, 0.6873, 0.7032, 0.6873, 0.7188, 0.625, 0.7188, 0.765, 0.7188, 0.765, 0.75, 0.765, 0.75, 0.765, 0.7188, 0.7799, 0.75, 0.7799, 0.7188, 0.7799, 0.7188, 0.7799, 0.75, 0.375, 0.0, 0.625, 0.0, 0.625, 0.03123, 0.375, 0.03123, 0.7799, 0.7188, 0.7799, 0.7032, 0.7799, 0.7032, 0.7799, 0.7188, 0.2278, 0.7032, 0.235, 0.7032, 0.235, 0.7188, 0.2278, 0.7188, 0.7497, 0.7032, 0.765, 0.7032, 0.765, 0.7188, 0.7497, 0.7188, 0.765, 0.6721, 0.765, 0.6564, 0.765, 0.6564, 0.765, 0.6721, 0.625, 0.25, 0.625, 0.2188, 0.625, 0.2188, 0.625, 0.25, 0.1877, 0.7032, 0.2201, 0.7032, 0.2201, 0.7188, 0.1877, 0.7188, 0.7799, 0.7032, 0.7799, 0.7188, 0.7799, 0.7188, 0.7799, 0.7032, 0.625, 0.0468, 0.625, 0.03123, 0.625, 0.03123, 0.625, 0.0468, 0.125, 0.7032, 0.1877, 0.7032, 0.1877, 0.7188, 0.125, 0.7188, 0.235, 0.7032, 0.2503, 0.7032, 0.2503, 0.7188, 0.235, 0.7188, 0.7343, 0.7032, 0.7497, 0.7032, 0.7497, 0.7188, 0.7343, 0.7188, 0.3127, 0.7032, 0.375, 0.7032, 0.375, 0.7188, 0.3127, 0.7188, 0.375, 0.7032, 0.625, 0.7032, 0.625, 0.7188, 0.375, 0.7188, 0.625, 0.4377, 0.625, 0.4065, 0.625, 0.4065, 0.625, 0.4377, 0.2503, 0.5, 0.2657, 0.5, 0.2657, 0.5312, 0.2503, 0.5312, 0.625, 0.4065, 0.625, 0.3907, 0.625, 0.3907, 0.625, 0.4065, 0.2657, 0.5, 0.2815, 0.5, 0.2815, 0.5312, 0.2657, 0.5312, 0.2815, 0.5, 0.3127, 0.5, 0.3127, 0.5312, 0.2815, 0.5312, 0.625, 0.5, 0.6873, 0.5, 0.6873, 0.5312, 0.625, 0.5312, 0.7497, 0.5625, 0.7497, 0.5312, 0.7497, 0.5312, 0.7497, 0.5625, 0.7497, 0.5, 0.765, 0.5, 0.765, 0.5312, 0.7497, 0.5312, 0.7722, 0.5, 0.7799, 0.5, 0.7799, 0.5312, 0.7722, 0.5312, 0.2278, 0.5, 0.235, 0.5, 0.235, 0.5312, 0.2278, 0.5312, 0.765, 0.5, 0.765, 0.5312, 0.765, 0.5312, 0.765, 0.5, 0.7799, 0.5, 0.8123, 0.5, 0.8123, 0.5312, 0.7799, 0.5312, 0.625, 0.03123, 0.625, 0.0, 0.625, 0.0, 0.625, 0.03123, 0.1877, 0.5, 0.2201, 0.5, 0.2201, 0.5312, 0.1877, 0.5312, 0.7799, 0.5, 0.7799, 0.5312, 0.7799, 0.5312, 0.7799, 0.5, 0.625, 0.25, 0.625, 0.2188, 0.625, 0.2188, 0.625, 0.25, 0.125, 0.5, 0.1877, 0.5, 0.1877, 0.5312, 0.125, 0.5312, 0.235, 0.5, 0.2503, 0.5, 0.2503, 0.5312, 0.235, 0.5312, 0.7343, 0.5, 0.7497, 0.5, 0.7497, 0.5312, 0.7343, 0.5312, 0.3127, 0.5, 0.375, 0.5, 0.375, 0.5312, 0.3127, 0.5312, 0.375, 0.5, 0.625, 0.5, 0.625, 0.5312, 0.375, 0.5312, 0.765, 0.5625, 0.765, 0.5312, 0.765, 0.5312, 0.765, 0.5625, 0.7799, 0.5625, 0.7799, 0.5312, 0.7799, 0.5312, 0.7799, 0.5625, 0.375, 0.1875, 0.625, 0.1875, 0.625, 0.2188, 0.375, 0.2188, 0.7185, 0.625, 0.7343, 0.625, 0.7343, 0.6408, 0.7185, 0.6408, 0.2503, 0.625, 0.2657, 0.625, 0.2657, 0.6408, 0.2503, 0.6408, 0.6873, 0.625, 0.7185, 0.625, 0.7185, 0.6408, 0.6873, 0.6408, 0.2657, 0.625, 0.2815, 0.625, 0.2815, 0.6408, 0.2657, 0.6408, 0.2815, 0.625, 0.3127, 0.625, 0.3127, 0.6408, 0.2815, 0.6408, 0.625, 0.625, 0.6873, 0.625, 0.6873, 0.6408, 0.625, 0.6408, 0.7722, 0.625, 0.7799, 0.625, 0.7799, 0.6408, 0.7722, 0.6408, 0.2278, 0.625, 0.235, 0.625, 0.235, 0.6408, 0.2278, 0.6408, 0.7497, 0.625, 0.765, 0.625, 0.765, 0.6408, 0.7497, 0.6408, 0.7799, 0.625, 0.8123, 0.625, 0.8123, 0.6408, 0.7799, 0.6408, 0.625, 0.1562, 0.625, 0.125, 0.625, 0.125, 0.625, 0.1562, 0.1877, 0.625, 0.2201, 0.625, 0.2201, 0.6408, 0.1877, 0.6408, 0.7799, 0.625, 0.7799, 0.6408, 0.7799, 0.6408, 0.7799, 0.625, 0.625, 0.125, 0.625, 0.1092, 0.625, 0.1092, 0.625, 0.125, 0.125, 0.625, 0.1877, 0.625, 0.1877, 0.6408, 0.125, 0.6408, 0.235, 0.625, 0.2503, 0.625, 0.2503, 0.6408, 0.235, 0.6408, 0.7343, 0.625, 0.7497, 0.625, 0.7497, 0.6408, 0.7343, 0.6408, 0.3127, 0.625, 0.375, 0.625, 0.375, 0.6408, 0.3127, 0.6408, 0.375, 0.625, 0.625, 0.625, 0.625, 0.6408, 0.375, 0.6408, 0.375, 0.09355, 0.625, 0.09355, 0.625, 0.1092, 0.375, 0.1092, 0.7799, 0.6564, 0.7799, 0.6408, 0.7799, 0.6408, 0.7799, 0.6564, 0.765, 0.6564, 0.765, 0.6408, 0.765, 0.6408, 0.765, 0.6564, 0.7185, 0.6564, 0.7343, 0.6564, 0.7343, 0.6721, 0.7185, 0.6721, 0.2503, 0.6564, 0.2657, 0.6564, 0.2657, 0.6721, 0.2503, 0.6721, 0.6873, 0.6564, 0.7185, 0.6564, 0.7185, 0.6564, 0.6873, 0.6564, 0.2657, 0.6564, 0.2815, 0.6564, 0.2815, 0.6721, 0.2657, 0.6721, 0.625, 0.6564, 0.6873, 0.6564, 0.6873, 0.6721, 0.625, 0.6721, 0.2815, 0.6564, 0.3127, 0.6564, 0.3127, 0.6721, 0.2815, 0.6721, 0.7799, 0.6875, 0.7799, 0.6721, 0.7799, 0.6721, 0.7799, 0.6875, 0.375, 0.06251, 0.625, 0.06251, 0.625, 0.07793, 0.375, 0.07793, 0.375, 0.6564, 0.625, 0.6564, 0.625, 0.6721, 0.375, 0.6721, 0.3127, 0.6564, 0.375, 0.6564, 0.375, 0.6721, 0.3127, 0.6721, 0.7343, 0.6564, 0.7497, 0.6564, 0.7497, 0.6721, 0.7343, 0.6721, 0.235, 0.6564, 0.2503, 0.6564, 0.2503, 0.6721, 0.235, 0.6721, 0.125, 0.6564, 0.1877, 0.6564, 0.1877, 0.6721, 0.125, 0.6721, 0.625, 0.09355, 0.625, 0.07793, 0.625, 0.07793, 0.625, 0.09355, 0.7799, 0.6564, 0.7799, 0.6721, 0.7799, 0.6721, 0.7799, 0.6564, 0.1877, 0.6564, 0.2201, 0.6564, 0.2201, 0.6721, 0.1877, 0.6721, 0.8123, 0.7188, 0.8123, 0.7032, 0.8123, 0.7032, 0.8123, 0.7188, 0.7799, 0.6564, 0.8123, 0.6564, 0.8123, 0.6721, 0.7799, 0.6721, 0.7497, 0.6564, 0.765, 0.6564, 0.765, 0.6721, 0.7497, 0.6721, 0.2278, 0.6564, 0.235, 0.6564, 0.235, 0.6721, 0.2278, 0.6721, 0.7799, 0.6721, 0.7799, 0.6875, 0.7799, 0.6875, 0.7799, 0.6721, 0.375, 0.6875, 0.625, 0.6875, 0.625, 0.7032, 0.375, 0.7032, 0.3127, 0.6875, 0.375, 0.6875, 0.375, 0.7032, 0.3127, 0.7032, 0.7343, 0.6875, 0.7497, 0.6875, 0.7497, 0.7032, 0.7343, 0.7032, 0.235, 0.6875, 0.2503, 0.6875, 0.2503, 0.7032, 0.235, 0.7032, 0.125, 0.6875, 0.1877, 0.6875, 0.1877, 0.7032, 0.125, 0.7032, 0.625, 0.06251, 0.625, 0.0468, 0.625, 0.0468, 0.625, 0.06251, 0.7799, 0.6875, 0.7799, 0.7032, 0.7799, 0.7032, 0.7799, 0.6875, 0.1877, 0.6875, 0.2201, 0.6875, 0.2201, 0.7032, 0.1877, 0.7032, 0.8123, 0.5938, 0.8123, 0.5625, 0.8123, 0.5625, 0.8123, 0.5938, 0.8123, 0.7032, 0.8123, 0.7188, 0.8123, 0.7188, 0.8123, 0.7032, 0.7497, 0.6875, 0.765, 0.6875, 0.765, 0.7032, 0.7497, 0.7032, 0.2278, 0.6875, 0.235, 0.6875, 0.235, 0.7032, 0.2278, 0.7032, 0.7799, 0.6564, 0.7799, 0.6721, 0.7799, 0.6721, 0.7799, 0.6564, 0.625, 0.6875, 0.6873, 0.6875, 0.6873, 0.7032, 0.625, 0.7032, 0.2815, 0.6875, 0.3127, 0.6875, 0.3127, 0.7032, 0.2815, 0.7032, 0.2657, 0.6875, 0.2815, 0.6875, 0.2815, 0.7032, 0.2657, 0.7032, 0.7185, 0.7188, 0.7185, 0.75, 0.7185, 0.75, 0.7185, 0.7188, 0.2503, 0.6875, 0.2657, 0.6875, 0.2657, 0.7032, 0.2503, 0.7032, 0.7185, 0.6875, 0.7343, 0.6875, 0.7343, 0.7032, 0.7185, 0.7032, 0.765, 0.7188, 0.765, 0.7188, 0.765, 0.7188, 0.765, 0.7188, 0.7799, 0.7188, 0.7799, 0.7032, 0.7799, 0.7032, 0.7799, 0.7188, 0.375, 0.03123, 0.625, 0.03123, 0.625, 0.0468, 0.375, 0.0468, 0.7799, 0.7032, 0.7799, 0.6875, 0.7799, 0.6875, 0.7799, 0.7032, 0.2201, 0.6875, 0.2278, 0.6875, 0.2278, 0.7032, 0.2201, 0.7032, 0.7799, 0.6721, 0.8123, 0.6721, 0.8123, 0.6721, 0.7799, 0.6721, 0.2201, 0.6564, 0.2278, 0.6564, 0.2278, 0.6721, 0.2201, 0.6721, 0.2201, 0.625, 0.2278, 0.625, 0.2278, 0.6408, 0.2201, 0.6408, 0.765, 0.625, 0.7722, 0.625, 0.7722, 0.6408, 0.765, 0.6408, 0.2201, 0.5, 0.2278, 0.5, 0.2278, 0.5312, 0.2201, 0.5312, 0.765, 0.5, 0.7722, 0.5, 0.7722, 0.5312, 0.765, 0.5312, 0.2201, 0.7032, 0.2278, 0.7032, 0.2278, 0.7188, 0.2201, 0.7188, 0.8123, 0.6875, 0.8123, 0.7032, 0.8123, 0.7032, 0.8123, 0.6875, 0.765, 0.6408, 0.7722, 0.6408, 0.7722, 0.6564, 0.765, 0.6564, 0.2201, 0.6408, 0.2278, 0.6408, 0.2278, 0.6564, 0.2201, 0.6564, 0.765, 0.5625, 0.7722, 0.5625, 0.7722, 0.5938, 0.765, 0.5937, 0.2201, 0.5625, 0.2278, 0.5625, 0.2278, 0.5938, 0.2201, 0.5938, 0.2201, 0.6721, 0.2278, 0.6721, 0.2278, 0.6875, 0.2201, 0.6875, 0.765, 0.7188, 0.765, 0.7188, 0.765, 0.7188, 0.765, 0.7188, 0.765, 0.5312, 0.7722, 0.5312, 0.7722, 0.5625, 0.765, 0.5625, 0.2201, 0.5312, 0.2278, 0.5312, 0.2278, 0.5625, 0.2201, 0.5625, 0.2201, 0.5938, 0.2278, 0.5938, 0.2278, 0.625, 0.2201, 0.625, 0.765, 0.6213, 0.765, 0.6213, 0.765, 0.6213, 0.625, 0.36, 0.625, 0.3528, 0.625, 0.3528, 0.625, 0.36, 0.625, 0.9049, 0.625, 0.8972, 0.625, 0.8972, 0.625, 0.9049, 0.765, 0.7188, 0.7722, 0.7188, 0.7722, 0.75, 0.765, 0.75, 0.2201, 0.7188, 0.2278, 0.7188, 0.2278, 0.75, 0.2201, 0.75, 0.375, 0.3451, 0.625, 0.3451, 0.625, 0.3528, 0.375, 0.3528, 0.375, 0.89, 0.625, 0.89, 0.625, 0.8972, 0.375, 0.8972, 0.7722, 0.6721, 0.7799, 0.6721, 0.7799, 0.6875, 0.7722, 0.6875, 0.7799, 0.6721, 0.8123, 0.6721, 0.8123, 0.6875, 0.7799, 0.6875, 0.7722, 0.7032, 0.7799, 0.7032, 0.7799, 0.7188, 0.7722, 0.7188, 0.7799, 0.7032, 0.8123, 0.7032, 0.8123, 0.7188, 0.7799, 0.7188, 0.7722, 0.6564, 0.7799, 0.6564, 0.7799, 0.6721, 0.7722, 0.6721, 0.7799, 0.6875, 0.8123, 0.6875, 0.8123, 0.7032, 0.7799, 0.7032, 0.7722, 0.6875, 0.7799, 0.6875, 0.7799, 0.7032, 0.7722, 0.7032, 0.765, 0.6875, 0.7722, 0.6875, 0.7722, 0.7032, 0.765, 0.7032, 0.765, 0.6564, 0.7722, 0.6564, 0.7722, 0.6721, 0.765, 0.6721, 0.765, 0.7032, 0.7722, 0.7032, 0.7722, 0.7188, 0.765, 0.7188, 0.765, 0.6721, 0.7722, 0.6721, 0.7722, 0.6875, 0.765, 0.6875, 0.7722, 0.7188, 0.765, 0.7188, 0.765, 0.7188, 0.7722, 0.7188, 0.7799, 0.6875, 0.7799, 0.7032, 0.7799, 0.7032, 0.7799, 0.6875, 0.7722, 0.6564, 0.7799, 0.6564, 0.7799, 0.6564, 0.7722, 0.6564, 0.765, 0.6875, 0.765, 0.7032, 0.765, 0.7032, 0.765, 0.6875, 0.7799, 0.7188, 0.7722, 0.7188, 0.7722, 0.7188, 0.7799, 0.7188, 0.8123, 0.6721, 0.8123, 0.6875, 0.8123, 0.6875, 0.8123, 0.6721, 0.7799, 0.7032, 0.7799, 0.7188, 0.7799, 0.7188, 0.7799, 0.7032, 0.8123, 0.7188, 0.7799, 0.7188, 0.7799, 0.7188, 0.8123, 0.7188, 0.7799, 0.6875, 0.7799, 0.6721, 0.7799, 0.6721, 0.7799, 0.6875, 0.7799, 0.5938, 0.8123, 0.5938, 0.8123, 0.625, 0.7799, 0.625, 0.7799, 0.5938, 0.8123, 0.5938, 0.8123, 0.5938, 0.7799, 0.5938, 0.8123, 0.625, 0.7799, 0.625, 0.7799, 0.625, 0.8123, 0.625, 0.8123, 0.5938, 0.8123, 0.625, 0.8123, 0.625, 0.8123, 0.5938, 0.7799, 0.5625, 0.8123, 0.5625, 0.8123, 0.5938, 0.7799, 0.5938, 0.7799, 0.5938, 0.7799, 0.5625, 0.7799, 0.5625, 0.7799, 0.5938, 0.8123, 0.5938, 0.7799, 0.5938, 0.7799, 0.5938, 0.8123, 0.5938, 0.8123, 0.5625, 0.8123, 0.5938, 0.8123, 0.5938, 0.8123, 0.5625, 0.625, 0.03123, 0.625, 0.0, 0.625, 0.0, 0.625, 0.03123, 0.8123, 0.5938, 0.875, 0.5938, 0.875, 0.625, 0.8123, 0.625, 0.625, 0.1875, 0.625, 0.1562, 0.625, 0.1562, 0.625, 0.1875, 0.625, 0.07793, 0.625, 0.06251, 0.625, 0.06251, 0.625, 0.07793, 0.625, 0.25, 0.625, 0.2188, 0.625, 0.2188, 0.625, 0.25, 0.8123, 0.6408, 0.875, 0.6408, 0.875, 0.6564, 0.8123, 0.6564, 0.8123, 0.7032, 0.875, 0.7032, 0.875, 0.7032, 0.8123, 0.7032, 0.625, 0.2188, 0.625, 0.1875, 0.625, 0.1875, 0.625, 0.2188, 0.8123, 0.625, 0.875, 0.625, 0.875, 0.6408, 0.8123, 0.6408, 0.8123, 0.6564, 0.875, 0.6564, 0.875, 0.6721, 0.8123, 0.6721, 0.625, 0.06251, 0.625, 0.0468, 0.625, 0.0468, 0.625, 0.06251, 0.625, 0.07793, 0.625, 0.06251, 0.625, 0.06251, 0.625, 0.07793, 0.625, 0.1875, 0.625, 0.1562, 0.625, 0.1562, 0.625, 0.1875, 0.8123, 0.6875, 0.8123, 0.6721, 0.8123, 0.6721, 0.8123, 0.6875, 0.625, 0.3127, 0.625, 0.25, 0.625, 0.25, 0.625, 0.3127, 0.625, 0.06251, 0.625, 0.0468, 0.625, 0.0468, 0.625, 0.06251, 0.8123, 0.5625, 0.8123, 0.5312, 0.8123, 0.5312, 0.8123, 0.5625, 0.625, 0.0468, 0.625, 0.03123, 0.625, 0.03123, 0.625, 0.0468, 0.625, 0.09355, 0.625, 0.07793, 0.625, 0.07793, 0.625, 0.09355, 0.8123, 0.75, 0.8123, 0.7188, 0.8123, 0.7188, 0.8123, 0.75, 0.8123, 0.7032, 0.8123, 0.6875, 0.8123, 0.6875, 0.8123, 0.7032, 0.8123, 0.6564, 0.8123, 0.6408, 0.8123, 0.6408, 0.8123, 0.6564, 0.625, 0.1092, 0.625, 0.09355, 0.625, 0.09355, 0.625, 0.1092, 0.8123, 0.6408, 0.8123, 0.625, 0.8123, 0.625, 0.8123, 0.6408, 0.8123, 0.7032, 0.875, 0.7032, 0.875, 0.7188, 0.8123, 0.7188, 0.625, 0.0468, 0.625, 0.03123, 0.625, 0.03123, 0.625, 0.0468, 0.875, 0.7188, 0.8123, 0.7188, 0.8123, 0.7188, 0.875, 0.7188, 0.8123, 0.7188, 0.8123, 0.7032, 0.8123, 0.7032, 0.8123, 0.7188, 0.8123, 0.6721, 0.875, 0.6721, 0.875, 0.6875, 0.8123, 0.6875, 0.875, 0.6875, 0.8123, 0.6875, 0.8123, 0.6875, 0.875, 0.6875, 0.8123, 0.6875, 0.8123, 0.6721, 0.8123, 0.6721, 0.8123, 0.6875, 0.8123, 0.6721, 0.875, 0.6721, 0.875, 0.6721, 0.8123, 0.6721, 0.8123, 0.6875, 0.875, 0.6875, 0.875, 0.7032, 0.8123, 0.7032, 0.875, 0.7032, 0.8123, 0.7032, 0.8123, 0.7032, 0.875, 0.7032, 0.8123, 0.6875, 0.875, 0.6875, 0.875, 0.6875, 0.8123, 0.6875, 0.8123, 0.7032, 0.8123, 0.6875, 0.8123, 0.6875, 0.8123, 0.7032, 0.8123, 0.7188, 0.875, 0.7188, 0.875, 0.75, 0.8123, 0.75, 0.8123, 0.75, 0.8123, 0.7188, 0.8123, 0.7188, 0.8123, 0.75, 0.625, 1.0, 0.625, 0.9373, 0.625, 0.9373, 0.625, 1.0, 0.8123, 0.7188, 0.875, 0.7188, 0.875, 0.7188, 0.8123, 0.7188, 0.8123, 0.5312, 0.875, 0.5312, 0.875, 0.5625, 0.8123, 0.5625, 0.8123, 0.5625, 0.875, 0.5625, 0.875, 0.5938, 0.8123, 0.5938, 0.8123, 0.5, 0.875, 0.5, 0.875, 0.5312, 0.8123, 0.5312, 0.8123, 0.5312, 0.8123, 0.5, 0.8123, 0.5, 0.8123, 0.5312, 0.8123, 0.5625, 0.8123, 0.5312, 0.8123, 0.5312, 0.8123, 0.5625, 0.875, 0.5938, 0.8123, 0.5938, 0.8123, 0.5938, 0.875, 0.5938, 0.8123, 0.5938, 0.8123, 0.5625, 0.8123, 0.5625, 0.8123, 0.5938, 0.625, 0.3127, 0.625, 0.25, 0.625, 0.25, 0.625, 0.3127, 0.8123, 0.5312, 0.8123, 0.5, 0.8123, 0.5, 0.8123, 0.5312, 0.8123, 0.5, 0.8123, 0.5312, 0.8123, 0.5312, 0.8123, 0.5, 0.8123, 0.5312, 0.8123, 0.5, 0.8123, 0.5, 0.8123, 0.5312, 0.8123, 0.5312, 0.8123, 0.5312, 0.8123, 0.5312, 0.8123, 0.5312, 0.8123, 0.6721, 0.8123, 0.6564, 0.8123, 0.6564, 0.8123, 0.6721, 0.8123, 0.6564, 0.8123, 0.6564, 0.8123, 0.6564, 0.8123, 0.6564, 0.8123, 0.6721, 0.8123, 0.6721, 0.8123, 0.6721, 0.8123, 0.6721, 0.8123, 0.6564, 0.8123, 0.6721, 0.8123, 0.6721, 0.8123, 0.6564, 0.8123, 0.75, 0.8123, 0.7188, 0.8123, 0.7188, 0.8123, 0.75, 0.8123, 0.7188, 0.8123, 0.75, 0.8123, 0.75, 0.8123, 0.7188, 0.625, 0.9373, 0.625, 0.9373, 0.625, 0.9373, 0.625, 0.9373, 0.8123, 0.7188, 0.8123, 0.7188, 0.8123, 0.7188, 0.8123, 0.7188, 0.765, 0.7032, 0.765, 0.6875, 0.765, 0.6875, 0.765, 0.7032, 0.765, 0.7188, 0.765, 0.7032, 0.765, 0.7032, 0.765, 0.7188, 0.765, 0.7188, 0.765, 0.7032, 0.765, 0.7032, 0.765, 0.7188, 0.765, 0.7032, 0.765, 0.6875, 0.765, 0.6875, 0.765, 0.7032, 0.765, 0.7032, 0.765, 0.7188, 0.765, 0.7188, 0.765, 0.7032, 0.765, 0.6875, 0.765, 0.6875, 0.765, 0.6875, 0.765, 0.6875, 0.765, 0.7188, 0.765, 0.7032, 0.765, 0.7032, 0.765, 0.7188, 0.765, 0.7032, 0.765, 0.6875, 0.765, 0.6875, 0.765, 0.7032, 0.765, 0.75, 0.765, 0.7188, 0.765, 0.7188, 0.765, 0.75, 0.765, 0.7188, 0.765, 0.7188, 0.765, 0.7188, 0.765, 0.7188, 0.625, 0.89, 0.625, 0.89, 0.625, 0.89, 0.625, 0.89, 0.765, 0.75, 0.765, 0.7188, 0.765, 0.7188, 0.765, 0.75, 0.765, 0.6875, 0.765, 0.6721, 0.765, 0.6735, 0.765, 0.6875, 0.765, 0.6875, 0.765, 0.6721, 0.765, 0.6721, 0.765, 0.6875, 0.765, 0.6875, 0.765, 0.6875, 0.765, 0.6875, 0.765, 0.6875, 0.765, 0.6721, 0.765, 0.6721, 0.765, 0.6721, 0.765, 0.6721, 0.765, 0.6721, 0.765, 0.6875, 0.765, 0.6721, 0.765, 0.6721, 0.765, 0.6875, 0.765, 0.6875, 0.765, 0.6875, 0.765, 0.6875, 0.765, 0.6875, 0.6873, 0.5312, 0.7185, 0.5312, 0.7185, 0.5625, 0.6873, 0.5625, 0.7185, 0.5312, 0.7343, 0.5312, 0.7343, 0.5625, 0.7185, 0.5625, 0.7185, 0.5, 0.7343, 0.5, 0.7343, 0.5312, 0.7185, 0.5312, 0.6873, 0.5, 0.7185, 0.5, 0.7185, 0.5312, 0.6873, 0.5312, 0.7343, 0.5625, 0.7185, 0.5625, 0.7185, 0.5625, 0.7343, 0.5625, 0.6873, 0.5312, 0.6873, 0.5, 0.6873, 0.5, 0.6873, 0.5312, 0.7343, 0.5312, 0.7343, 0.5625, 0.7343, 0.5625, 0.7343, 0.5312, 0.7343, 0.5, 0.7343, 0.5312, 0.7343, 0.5312, 0.7343, 0.5, 0.6873, 0.7188, 0.7185, 0.7188, 0.7185, 0.75, 0.6873, 0.75, 0.6873, 0.7032, 0.7185, 0.7032, 0.7185, 0.7188, 0.6873, 0.7188, 0.6873, 0.6875, 0.7185, 0.6875, 0.7185, 0.7032, 0.6873, 0.7032, 0.6873, 0.75, 0.6873, 0.7188, 0.6873, 0.7188, 0.6873, 0.75, 0.6873, 0.7188, 0.6873, 0.7032, 0.6873, 0.7032, 0.6873, 0.7188, 0.7185, 0.6875, 0.7185, 0.7032, 0.7185, 0.7032, 0.7185, 0.6875, 0.6873, 0.6875, 0.7185, 0.6875, 0.7185, 0.6875, 0.6873, 0.6875, 0.7185, 0.7032, 0.7185, 0.7188, 0.7185, 0.7188, 0.7185, 0.7032, 0.6873, 0.6721, 0.7185, 0.6721, 0.7185, 0.6875, 0.6873, 0.6875, 0.6873, 0.6564, 0.7185, 0.6564, 0.7185, 0.6721, 0.6873, 0.6721, 0.7185, 0.6564, 0.7185, 0.6721, 0.7185, 0.6721, 0.7185, 0.6564, 0.7185, 0.6875, 0.6873, 0.6875, 0.6873, 0.6875, 0.7185, 0.6875, 0.6873, 0.6875, 0.6873, 0.6721, 0.6873, 0.6721, 0.6873, 0.6875, 0.6873, 0.6721, 0.6873, 0.6564, 0.6873, 0.6564, 0.6873, 0.6721, 0.6873, 0.5625, 0.7185, 0.5625, 0.7185, 0.5938, 0.6873, 0.5938, 0.6873, 0.5938, 0.6873, 0.5625, 0.6873, 0.5625, 0.6873, 0.5938, 0.7185, 0.5625, 0.7185, 0.5938, 0.7185, 0.5938, 0.7185, 0.5625, 0.765, 0.625, 0.765, 0.5938, 0.765, 0.5937, 0.765, 0.6045, 0.765, 0.6213, 0.765, 0.6213, 0.765, 0.6213, 0.765, 0.625, 0.765, 0.625, 0.766, 0.6208, 0.766, 0.6208, 0.7665, 0.6217, 0.7665, 0.6217, 0.766, 0.6208, 0.765, 0.6213, 0.765, 0.6045, 0.765, 0.6213, 0.765, 0.6217, 0.765, 0.625, 0.766, 0.6208, 0.7665, 0.6217, 0.765, 0.6213, 0.765, 0.6213, 0.765, 0.5937, 0.7722, 0.5938, 0.7722, 0.625, 0.765, 0.625, 0.765, 0.625, 0.7665, 0.6217, 0.7665, 0.6217, 0.766, 0.6208, 0.766, 0.6208, 0.765, 0.6045, 0.765, 0.6735, 0.765, 0.6721, 0.765, 0.6721, 0.765, 0.6735, 0.765, 0.6721, 0.765, 0.6721, 0.765, 0.6721, 0.765, 0.6721, 0.765, 0.6721, 0.765, 0.6875, 0.765, 0.6875, 0.765, 0.6735, 0.765, 0.6735, 0.765, 0.6735, 0.765, 0.6721, 0.765, 0.6735, 0.765, 0.6721, 0.765, 0.6721, 0.765, 0.6735, 0.765, 0.6735, 0.765, 0.6721, 0.765, 0.6721, 0.765, 0.6735, 0.765, 0.6735, 0.765, 0.6735, 0.765, 0.6735])
me_cube_001.materials.append(mat_top)
me_cube_001.materials.append(mat_side)
me_cube_001.use_remesh_fix_poles = True
me_cube_001.use_remesh_preserve_attributes = False
me_cube_001.update()
me_cube_002 = bpy.data.meshes.new('Cube.002')
me_cube_002.from_pydata([(0.738, -1.001, -0.652), (-0.7404, 1.001, -1.017), (-0.7404, -1.001, -1.017), (1.111, 1.001, -1.017), (1.111, -1.001, -1.017), (0.738, -1.001, -1.017), (0.738, 1.001, -1.017), (1.111, 1.001, -0.6423), (1.111, -1.001, -0.6423), (0.738, -1.001, -0.3704), (0.3479, -1.001, 0.0), (-0.3803, -1.001, 0.6355), (0.3652, -0.9561, -0.326), (0.7149, -0.9561, -0.326), (0.738, -1.001, -0.3704), (0.3479, -1.001, 0.0), (0.3758, -0.9115, -0.01729), (0.3758, -0.9561, -0.326), (0.3652, -1.001, -0.326), (-0.007562, -0.9394, 0.0), (-0.007562, -1.001, 0.0), (-0.03071, -1.001, 0.326), (-0.007562, -0.9394, 0.3029), (-0.3803, -1.001, 0.326), (-0.3803, -0.9699, 0.326), (-0.03071, -0.9699, 0.326), (-0.03071, -1.001, 0.326), (-0.7404, -1.001, 0.633), (-0.7404, -0.9814, 0.652), (-0.3969, -0.9814, 0.652), (-0.3803, -1.001, 0.6355), (0.3652, 0.9533, -0.326), (0.3652, 0.9533, -0.01729), (0.3479, 1.001, 0.0), (-0.3803, 0.9774, 0.326), (-0.007562, 1.001, 0.3029), (-0.03071, 0.9774, 0.326), (-0.7404, 0.9939, 0.652), (-0.7404, 1.001, 0.6455), (-0.3904, 1.001, 0.6455), (-0.3969, 0.9939, 0.652), (0.0106, 0.8899, 0.0), (0.0106, 0.8899, 0.3029), (-0.007562, 1.001, 0.3029), (-0.3428, 0.9033, 0.6355), (-0.3904, 1.001, 0.6455), (-0.3803, 1.001, 0.326), (-0.3428, 0.9774, 0.326), (0.738, 1.001, -0.3704), (0.7149, 0.9457, -0.326), (0.3652, 0.9533, -0.326), (0.3652, 1.001, -0.326), (0.3479, 1.001, 0.0), (0.3479, 0.9556, 0.0), (-0.007562, 0.9556, 0.0), (-0.007562, 1.001, 0.0), (0.738, 1.001, -0.652), (0.7406, 0.9803, -0.652), (0.738, 0.9803, -0.652), (0.7406, 0.9803, -0.3704), (0.738, 1.001, -0.3704)], [], [(56, 58, 0, 8, 7), (54, 55, 43, 42, 41), (50, 31, 12, 13, 49), (9, 59, 60, 48, 49, 13, 14), (5, 4, 8, 0), (1, 3, 4, 2), (38, 39, 45, 46, 35, 43, 55, 52, 33, 51, 48, 60, 56, 7, 3, 1), (7, 56, 58, 57, 6, 3), (8, 7, 3, 4), (27, 2, 4, 8, 0, 9, 14, 18, 15, 10, 20, 21, 26, 23, 11, 30), (17, 18, 14, 13, 12), (0, 5, 6, 57, 59, 9), (32, 16, 17, 12, 31), (35, 46, 47, 34, 36), (17, 16, 15, 18), (19, 22, 21, 20), (21, 22, 42, 43, 35, 36, 25, 26), (25, 24, 23, 26), (40, 37, 28, 29), (27, 30, 29, 28), (37, 38, 1, 2, 27, 28), (50, 51, 33, 32, 31), (34, 24, 25, 36), (39, 38, 37, 40), (42, 22, 19, 41), (39, 40, 29, 30, 11, 44, 45), (44, 47, 46, 45), (44, 11, 23, 24, 34, 47), (48, 51, 50, 49), (54, 41, 19, 20, 10, 53), (54, 53, 52, 55), (15, 16, 32, 33, 52, 53, 10), (56, 57, 58), (56, 60, 59, 57), (6, 5, 0, 58, 57)])
me_cube_002.polygons.foreach_set('material_index', [0, 1, 0, 0, 0, 0, 0, 0, 0, 0, 0, 1, 1, 0, 1, 1, 0, 0, 0, 0, 0, 1, 0, 0, 1, 0, 1, 1, 0, 0, 0, 0, 0, 1, 0])
_uv = me_cube_002.uv_layers.new(name='UVMap')
_uv.uv.foreach_set('vector', [0.375, 0.5, 0.375, 0.5025, 0.375, 0.75, 0.375, 0.75, 0.375, 0.5, 0.8015, 0.5056, 0.8015, 0.5, 0.8015, 0.5, 0.8015, 0.5138, 0.8015, 0.5138, 0.4375, 0.5059, 0.4375, 0.5059, 0.4375, 0.7445, 0.4375, 0.7445, 0.4375, 0.5069, 0.429, 0.75, 0.429, 0.5025, 0.429, 0.5, 0.429, 0.5, 0.4375, 0.5069, 0.4375, 0.7445, 0.429, 0.75, 0.375, 0.8088, 0.375, 0.75, 0.375, 0.75, 0.375, 0.8088, 0.125, 0.5, 0.375, 0.5, 0.375, 0.75, 0.125, 0.75, 0.624, 0.25, 0.6237, 0.2642, 0.6237, 0.2642, 0.5625, 0.2646, 0.5581, 0.3235, 0.5581, 0.3235, 0.5, 0.3235, 0.5, 0.3796, 0.5, 0.3796, 0.4375, 0.3823, 0.429, 0.4412, 0.429, 0.4412, 0.375, 0.4412, 0.375, 0.5, 0.375, 0.5, 0.375, 0.25, 0.375, 0.5, 0.375, 0.4412, 0.375, 0.4412, 0.375, 0.4412, 0.375, 0.4412, 0.375, 0.5, 0.375, 0.75, 0.375, 0.5, 0.375, 0.5, 0.375, 0.75, 0.6221, 1.0, 0.375, 1.0, 0.375, 0.75, 0.375, 0.75, 0.375, 0.8088, 0.429, 0.8088, 0.429, 0.8088, 0.4375, 0.8677, 0.5, 0.8704, 0.5, 0.8704, 0.5, 0.9265, 0.5625, 0.9302, 0.5625, 0.9302, 0.5625, 0.9854, 0.6218, 0.9854, 0.6218, 0.9854, 0.4375, 0.8677, 0.4375, 0.8677, 0.429, 0.8088, 0.4375, 0.8158, 0.4375, 0.8677, 0.375, 0.75, 0.375, 0.75, 0.375, 0.5, 0.3786, 0.5025, 0.429, 0.5025, 0.429, 0.75, 0.7265, 0.5059, 0.7265, 0.7389, 0.4375, 0.7445, 0.4375, 0.7445, 0.4375, 0.5059, 0.8052, 0.5, 0.8604, 0.5, 0.8604, 0.5029, 0.8604, 0.5029, 0.8052, 0.5029, 0.4375, 0.7445, 0.7265, 0.7389, 0.7265, 0.75, 0.4375, 0.75, 0.5, 0.9265, 0.5581, 0.9265, 0.5625, 0.9302, 0.5, 0.9265, 0.8052, 0.75, 0.8015, 0.7424, 0.8015, 0.5138, 0.8015, 0.5, 0.8015, 0.5, 0.8052, 0.5029, 0.8052, 0.7462, 0.8052, 0.75, 0.8052, 0.7462, 0.8604, 0.7462, 0.8604, 0.75, 0.8052, 0.75, 0.861, 0.5008, 0.875, 0.5008, 0.875, 0.7476, 0.861, 0.7476, 0.875, 0.75, 0.861, 0.75, 0.861, 0.7476, 0.875, 0.7476, 0.625, 0.2492, 0.624, 0.25, 0.375, 0.25, 0.375, 0.0, 0.6221, 0.0, 0.625, 0.002384, 0.4375, 0.5059, 0.4375, 0.5, 0.7265, 0.5, 0.7265, 0.5059, 0.4375, 0.5059, 0.8604, 0.5029, 0.8604, 0.7462, 0.8052, 0.7462, 0.8052, 0.5029, 0.861, 0.5, 0.875, 0.5, 0.875, 0.5008, 0.861, 0.5008, 0.8015, 0.5138, 0.8015, 0.7424, 0.8015, 0.7424, 0.8015, 0.5138, 0.8608, 0.5, 0.861, 0.5008, 0.861, 0.7476, 0.8604, 0.75, 0.8604, 0.75, 0.8604, 0.5121, 0.8608, 0.5, 0.8604, 0.5121, 0.8604, 0.5029, 0.8604, 0.5, 0.8604, 0.5, 0.8604, 0.5121, 0.8604, 0.75, 0.8604, 0.75, 0.8604, 0.7462, 0.8604, 0.5029, 0.8604, 0.5029, 0.4375, 0.5, 0.4375, 0.5, 0.4375, 0.5059, 0.4375, 0.5069, 0.8015, 0.5056, 0.8015, 0.5138, 0.8015, 0.7424, 0.8015, 0.75, 0.7454, 0.75, 0.7454, 0.5056, 0.8015, 0.5056, 0.7454, 0.5056, 0.7454, 0.5, 0.8015, 0.5, 0.7454, 0.75, 0.7265, 0.7389, 0.7265, 0.5059, 0.7454, 0.5, 0.7454, 0.5, 0.7454, 0.5056, 0.7454, 0.75, 0.375, 0.5, 0.375, 0.5, 0.375, 0.5, 0.375, 0.5, 0.429, 0.5, 0.429, 0.5025, 0.3786, 0.5025, 0.375, 0.5, 0.375, 0.75, 0.375, 0.75, 0.375, 0.5025, 0.375, 0.5025])
me_cube_002.materials.append(mat_top)
me_cube_002.materials.append(mat_side)
me_cube_002.use_remesh_fix_poles = True
me_cube_002.use_remesh_preserve_attributes = False
me_cube_002.update()
me_cube_003 = bpy.data.meshes.new('Cube.003')
me_cube_003.from_pydata([(-1.318, -2.066, -0.119), (-1.318, -2.066, 0.119), (-1.318, 2.066, -0.119), (-1.318, 2.066, 0.119), (1.318, -2.066, -0.119), (1.318, -2.066, 0.119), (1.318, 2.066, -0.119), (1.318, 2.066, 0.119), (-8.124, 0.3845, 1.211), (-8.124, 0.3845, 1.365), (-8.124, 1.838, 1.211), (-8.124, 1.838, 1.365), (-6.35, 0.3845, 1.211), (-6.35, 0.3845, 1.365), (-6.35, 1.838, 1.211), (-6.35, 1.838, 1.365), (-6.164, 1.18, 1.211), (-6.164, 1.18, 1.362), (-6.164, 2.617, 1.211), (-6.164, 2.617, 1.362), (-5.154, 1.18, 1.211), (-5.154, 1.18, 1.362), (-5.154, 2.617, 1.211), (-5.154, 2.617, 1.362), (-0.05248, 2.686, -0.119), (-0.05248, 2.686, 0.08228), (-0.05248, 4.463, -0.119), (-0.05248, 4.463, 0.08228), (2.088, 2.686, -0.119), (2.088, 2.686, 0.08228), (2.088, 4.463, -0.119), (2.088, 4.463, 0.08228), (-7.895, -4.82, -0.119), (-7.895, -4.82, 0.08184), (-7.895, -2.043, -0.119), (-7.895, -2.043, 0.08184), (-5.631, -4.82, -0.119), (-5.631, -4.82, 0.08184), (-5.631, -2.043, -0.119), (-5.631, -2.043, 0.08184), (-8.813, -7.142, -0.119), (-8.813, -7.142, 0.1224), (-8.813, -5.366, -0.119), (-8.813, -5.366, 0.1224), (-7.482, -7.142, -0.119), (-7.482, -7.142, 0.1224), (-7.482, -5.366, -0.119), (-7.482, -5.366, 0.1224), (-11.58, -13.42, 3.06), (-11.58, -13.42, 3.316), (-11.58, -10.57, 3.06), (-11.58, -10.57, 3.316), (-9.907, -13.42, 3.06), (-9.907, -13.42, 3.316), (-9.907, -10.57, 3.06), (-9.907, -10.57, 3.316), (-13.73, -10.3, 3.06), (-13.73, -10.3, 3.282), (-13.73, -8.544, 3.06), (-13.73, -8.544, 3.282), (-10.83, -10.3, 3.06), (-10.83, -10.3, 3.282), (-10.83, -8.544, 3.06), (-10.83, -8.544, 3.282), (-11.11, -8.05, 3.06), (-11.11, -8.05, 3.219), (-11.11, -7.246, 3.06), (-11.11, -7.246, 3.219), (-10.31, -8.05, 3.06), (-10.31, -8.05, 3.219), (-10.31, -7.246, 3.06), (-10.31, -7.246, 3.219), (-7.656, -17.07, -0.119), (-7.656, -17.07, 0.2593), (-7.656, -13.49, -0.119), (-7.656, -13.49, 0.2593), (-5.581, -17.07, -0.119), (-5.581, -17.07, 0.2593), (-5.581, -13.49, -0.119), (-5.581, -13.49, 0.2593), (-3.93, -15.4, -0.119), (-3.93, -15.4, 0.1567), (-3.93, -13.64, -0.119), (-3.93, -13.64, 0.1567), (-2.145, -15.4, -0.119), (-2.145, -15.4, 0.1567), (-2.145, -13.64, -0.119), (-2.145, -13.64, 0.1567), (-4.561, -22.34, -0.119), (-4.561, -22.34, 0.1852), (-4.561, -18.17, -0.119), (-4.561, -18.17, 0.1852), (-2.969, -22.34, -0.119), (-2.969, -22.34, 0.1852), (-2.969, -18.17, -0.119), (-2.969, -18.17, 0.1852), (0.4129, -21.66, -0.119), (0.4129, -21.66, 0.108), (0.4129, -15.99, -0.119), (0.4129, -15.99, 0.108), (2.461, -21.66, -0.119), (2.461, -21.66, 0.108), (2.461, -15.99, -0.119), (2.461, -15.99, 0.108), (-10.85, -25.01, 3.76), (-10.85, -25.01, 3.933), (-10.85, -21.65, 3.76), (-10.85, -21.65, 3.933), (-8.854, -25.01, 3.76), (-8.854, -25.01, 3.933), (-8.854, -21.65, 3.76), (-8.854, -21.65, 3.933), (0.1549, -8.081, -0.119), (0.1549, -8.081, 0.1407), (0.1549, -6.195, -0.119), (0.1549, -6.195, 0.1407), (0.9707, -8.081, -0.119), (0.9707, -8.081, 0.1407), (0.9707, -6.195, -0.119), (0.9707, -6.195, 0.1407), (1.254, -13.09, -0.119), (1.254, -13.09, 0.1049), (1.254, -12.33, -0.119), (1.254, -12.33, 0.1049), (1.974, -13.09, -0.119), (1.974, -13.09, 0.1049), (1.974, -12.33, -0.119), (1.974, -12.33, 0.1049), (4.827, -11.93, -0.119), (4.827, -11.93, 0.03764), (4.827, -7.408, -0.119), (4.827, -7.408, 0.03764), (6.583, -11.93, -0.119), (6.583, -11.93, 0.03764), (6.583, -7.408, -0.119), (6.583, -7.408, 0.03764)], [], [(0, 1, 3, 2), (2, 3, 7, 6), (6, 7, 5, 4), (4, 5, 1, 0), (2, 6, 4, 0), (7, 3, 1, 5), (8, 9, 11, 10), (10, 11, 15, 14), (14, 15, 13, 12), (12, 13, 9, 8), (10, 14, 12, 8), (15, 11, 9, 13), (16, 17, 19, 18), (18, 19, 23, 22), (22, 23, 21, 20), (20, 21, 17, 16), (18, 22, 20, 16), (23, 19, 17, 21), (24, 25, 27, 26), (26, 27, 31, 30), (30, 31, 29, 28), (28, 29, 25, 24), (26, 30, 28, 24), (31, 27, 25, 29), (32, 33, 35, 34), (34, 35, 39, 38), (38, 39, 37, 36), (36, 37, 33, 32), (34, 38, 36, 32), (39, 35, 33, 37), (40, 41, 43, 42), (42, 43, 47, 46), (46, 47, 45, 44), (44, 45, 41, 40), (42, 46, 44, 40), (47, 43, 41, 45), (48, 49, 51, 50), (50, 51, 55, 54), (54, 55, 53, 52), (52, 53, 49, 48), (50, 54, 52, 48), (55, 51, 49, 53), (56, 57, 59, 58), (58, 59, 63, 62), (62, 63, 61, 60), (60, 61, 57, 56), (58, 62, 60, 56), (63, 59, 57, 61), (64, 65, 67, 66), (66, 67, 71, 70), (70, 71, 69, 68), (68, 69, 65, 64), (66, 70, 68, 64), (71, 67, 65, 69), (72, 73, 75, 74), (74, 75, 79, 78), (78, 79, 77, 76), (76, 77, 73, 72), (74, 78, 76, 72), (79, 75, 73, 77), (80, 81, 83, 82), (82, 83, 87, 86), (86, 87, 85, 84), (84, 85, 81, 80), (82, 86, 84, 80), (87, 83, 81, 85), (88, 89, 91, 90), (90, 91, 95, 94), (94, 95, 93, 92), (92, 93, 89, 88), (90, 94, 92, 88), (95, 91, 89, 93), (96, 97, 99, 98), (98, 99, 103, 102), (102, 103, 101, 100), (100, 101, 97, 96), (98, 102, 100, 96), (103, 99, 97, 101), (104, 105, 107, 106), (106, 107, 111, 110), (110, 111, 109, 108), (108, 109, 105, 104), (106, 110, 108, 104), (111, 107, 105, 109), (112, 113, 115, 114), (114, 115, 119, 118), (118, 119, 117, 116), (116, 117, 113, 112), (114, 118, 116, 112), (119, 115, 113, 117), (120, 121, 123, 122), (122, 123, 127, 126), (126, 127, 125, 124), (124, 125, 121, 120), (122, 126, 124, 120), (127, 123, 121, 125), (128, 129, 131, 130), (130, 131, 135, 134), (134, 135, 133, 132), (132, 133, 129, 128), (130, 134, 132, 128), (135, 131, 129, 133)])
_uv = me_cube_003.uv_layers.new(name='UVMap')
_uv.uv.foreach_set('vector', [0.375, 0.0, 0.625, 0.0, 0.625, 0.25, 0.375, 0.25, 0.375, 0.25, 0.625, 0.25, 0.625, 0.5, 0.375, 0.5, 0.375, 0.5, 0.625, 0.5, 0.625, 0.75, 0.375, 0.75, 0.375, 0.75, 0.625, 0.75, 0.625, 1.0, 0.375, 1.0, 0.125, 0.5, 0.375, 0.5, 0.375, 0.75, 0.125, 0.75, 0.625, 0.5, 0.875, 0.5, 0.875, 0.75, 0.625, 0.75, 0.375, 0.0, 0.625, 0.0, 0.625, 0.25, 0.375, 0.25, 0.375, 0.25, 0.625, 0.25, 0.625, 0.5, 0.375, 0.5, 0.375, 0.5, 0.625, 0.5, 0.625, 0.75, 0.375, 0.75, 0.375, 0.75, 0.625, 0.75, 0.625, 1.0, 0.375, 1.0, 0.125, 0.5, 0.375, 0.5, 0.375, 0.75, 0.125, 0.75, 0.625, 0.5, 0.875, 0.5, 0.875, 0.75, 0.625, 0.75, 0.375, 0.0, 0.625, 0.0, 0.625, 0.25, 0.375, 0.25, 0.375, 0.25, 0.625, 0.25, 0.625, 0.5, 0.375, 0.5, 0.375, 0.5, 0.625, 0.5, 0.625, 0.75, 0.375, 0.75, 0.375, 0.75, 0.625, 0.75, 0.625, 1.0, 0.375, 1.0, 0.125, 0.5, 0.375, 0.5, 0.375, 0.75, 0.125, 0.75, 0.625, 0.5, 0.875, 0.5, 0.875, 0.75, 0.625, 0.75, 0.375, 0.0, 0.625, 0.0, 0.625, 0.25, 0.375, 0.25, 0.375, 0.25, 0.625, 0.25, 0.625, 0.5, 0.375, 0.5, 0.375, 0.5, 0.625, 0.5, 0.625, 0.75, 0.375, 0.75, 0.375, 0.75, 0.625, 0.75, 0.625, 1.0, 0.375, 1.0, 0.125, 0.5, 0.375, 0.5, 0.375, 0.75, 0.125, 0.75, 0.625, 0.5, 0.875, 0.5, 0.875, 0.75, 0.625, 0.75, 0.375, 0.0, 0.625, 0.0, 0.625, 0.25, 0.375, 0.25, 0.375, 0.25, 0.625, 0.25, 0.625, 0.5, 0.375, 0.5, 0.375, 0.5, 0.625, 0.5, 0.625, 0.75, 0.375, 0.75, 0.375, 0.75, 0.625, 0.75, 0.625, 1.0, 0.375, 1.0, 0.125, 0.5, 0.375, 0.5, 0.375, 0.75, 0.125, 0.75, 0.625, 0.5, 0.875, 0.5, 0.875, 0.75, 0.625, 0.75, 0.375, 0.0, 0.625, 0.0, 0.625, 0.25, 0.375, 0.25, 0.375, 0.25, 0.625, 0.25, 0.625, 0.5, 0.375, 0.5, 0.375, 0.5, 0.625, 0.5, 0.625, 0.75, 0.375, 0.75, 0.375, 0.75, 0.625, 0.75, 0.625, 1.0, 0.375, 1.0, 0.125, 0.5, 0.375, 0.5, 0.375, 0.75, 0.125, 0.75, 0.625, 0.5, 0.875, 0.5, 0.875, 0.75, 0.625, 0.75, 0.375, 0.0, 0.625, 0.0, 0.625, 0.25, 0.375, 0.25, 0.375, 0.25, 0.625, 0.25, 0.625, 0.5, 0.375, 0.5, 0.375, 0.5, 0.625, 0.5, 0.625, 0.75, 0.375, 0.75, 0.375, 0.75, 0.625, 0.75, 0.625, 1.0, 0.375, 1.0, 0.125, 0.5, 0.375, 0.5, 0.375, 0.75, 0.125, 0.75, 0.625, 0.5, 0.875, 0.5, 0.875, 0.75, 0.625, 0.75, 0.375, 0.0, 0.625, 0.0, 0.625, 0.25, 0.375, 0.25, 0.375, 0.25, 0.625, 0.25, 0.625, 0.5, 0.375, 0.5, 0.375, 0.5, 0.625, 0.5, 0.625, 0.75, 0.375, 0.75, 0.375, 0.75, 0.625, 0.75, 0.625, 1.0, 0.375, 1.0, 0.125, 0.5, 0.375, 0.5, 0.375, 0.75, 0.125, 0.75, 0.625, 0.5, 0.875, 0.5, 0.875, 0.75, 0.625, 0.75, 0.375, 0.0, 0.625, 0.0, 0.625, 0.25, 0.375, 0.25, 0.375, 0.25, 0.625, 0.25, 0.625, 0.5, 0.375, 0.5, 0.375, 0.5, 0.625, 0.5, 0.625, 0.75, 0.375, 0.75, 0.375, 0.75, 0.625, 0.75, 0.625, 1.0, 0.375, 1.0, 0.125, 0.5, 0.375, 0.5, 0.375, 0.75, 0.125, 0.75, 0.625, 0.5, 0.875, 0.5, 0.875, 0.75, 0.625, 0.75, 0.375, 0.0, 0.625, 0.0, 0.625, 0.25, 0.375, 0.25, 0.375, 0.25, 0.625, 0.25, 0.625, 0.5, 0.375, 0.5, 0.375, 0.5, 0.625, 0.5, 0.625, 0.75, 0.375, 0.75, 0.375, 0.75, 0.625, 0.75, 0.625, 1.0, 0.375, 1.0, 0.125, 0.5, 0.375, 0.5, 0.375, 0.75, 0.125, 0.75, 0.625, 0.5, 0.875, 0.5, 0.875, 0.75, 0.625, 0.75, 0.375, 0.0, 0.625, 0.0, 0.625, 0.25, 0.375, 0.25, 0.375, 0.25, 0.625, 0.25, 0.625, 0.5, 0.375, 0.5, 0.375, 0.5, 0.625, 0.5, 0.625, 0.75, 0.375, 0.75, 0.375, 0.75, 0.625, 0.75, 0.625, 1.0, 0.375, 1.0, 0.125, 0.5, 0.375, 0.5, 0.375, 0.75, 0.125, 0.75, 0.625, 0.5, 0.875, 0.5, 0.875, 0.75, 0.625, 0.75, 0.375, 0.0, 0.625, 0.0, 0.625, 0.25, 0.375, 0.25, 0.375, 0.25, 0.625, 0.25, 0.625, 0.5, 0.375, 0.5, 0.375, 0.5, 0.625, 0.5, 0.625, 0.75, 0.375, 0.75, 0.375, 0.75, 0.625, 0.75, 0.625, 1.0, 0.375, 1.0, 0.125, 0.5, 0.375, 0.5, 0.375, 0.75, 0.125, 0.75, 0.625, 0.5, 0.875, 0.5, 0.875, 0.75, 0.625, 0.75, 0.375, 0.0, 0.625, 0.0, 0.625, 0.25, 0.375, 0.25, 0.375, 0.25, 0.625, 0.25, 0.625, 0.5, 0.375, 0.5, 0.375, 0.5, 0.625, 0.5, 0.625, 0.75, 0.375, 0.75, 0.375, 0.75, 0.625, 0.75, 0.625, 1.0, 0.375, 1.0, 0.125, 0.5, 0.375, 0.5, 0.375, 0.75, 0.125, 0.75, 0.625, 0.5, 0.875, 0.5, 0.875, 0.75, 0.625, 0.75, 0.375, 0.0, 0.625, 0.0, 0.625, 0.25, 0.375, 0.25, 0.375, 0.25, 0.625, 0.25, 0.625, 0.5, 0.375, 0.5, 0.375, 0.5, 0.625, 0.5, 0.625, 0.75, 0.375, 0.75, 0.375, 0.75, 0.625, 0.75, 0.625, 1.0, 0.375, 1.0, 0.125, 0.5, 0.375, 0.5, 0.375, 0.75, 0.125, 0.75, 0.625, 0.5, 0.875, 0.5, 0.875, 0.75, 0.625, 0.75, 0.375, 0.0, 0.625, 0.0, 0.625, 0.25, 0.375, 0.25, 0.375, 0.25, 0.625, 0.25, 0.625, 0.5, 0.375, 0.5, 0.375, 0.5, 0.625, 0.5, 0.625, 0.75, 0.375, 0.75, 0.375, 0.75, 0.625, 0.75, 0.625, 1.0, 0.375, 1.0, 0.125, 0.5, 0.375, 0.5, 0.375, 0.75, 0.125, 0.75, 0.625, 0.5, 0.875, 0.5, 0.875, 0.75, 0.625, 0.75, 0.375, 0.0, 0.625, 0.0, 0.625, 0.25, 0.375, 0.25, 0.375, 0.25, 0.625, 0.25, 0.625, 0.5, 0.375, 0.5, 0.375, 0.5, 0.625, 0.5, 0.625, 0.75, 0.375, 0.75, 0.375, 0.75, 0.625, 0.75, 0.625, 1.0, 0.375, 1.0, 0.125, 0.5, 0.375, 0.5, 0.375, 0.75, 0.125, 0.75, 0.625, 0.5, 0.875, 0.5, 0.875, 0.75, 0.625, 0.75, 0.375, 0.0, 0.625, 0.0, 0.625, 0.25, 0.375, 0.25, 0.375, 0.25, 0.625, 0.25, 0.625, 0.5, 0.375, 0.5, 0.375, 0.5, 0.625, 0.5, 0.625, 0.75, 0.375, 0.75, 0.375, 0.75, 0.625, 0.75, 0.625, 1.0, 0.375, 1.0, 0.125, 0.5, 0.375, 0.5, 0.375, 0.75, 0.125, 0.75, 0.625, 0.5, 0.875, 0.5, 0.875, 0.75, 0.625, 0.75])
me_cube_003.materials.append(mat_top)
me_cube_003.materials.append(mat_side)
me_cube_003.use_remesh_fix_poles = True
me_cube_003.use_remesh_preserve_attributes = False
me_cube_003.update()
me_cube = bpy.data.meshes.new('Cube')
me_cube.from_pydata([(-0.8593, -1.106, -0.6665), (-0.8593, -1.106, 0.6665), (-0.8593, 1.106, -0.6665), (-0.8593, 1.106, 0.6665), (0.8593, -1.106, -0.6665), (0.8593, -1.106, 0.6665), (0.8593, 1.106, -0.6665), (0.8593, 1.106, 0.6665), (6.299, 1.517, -0.7999), (6.299, 1.517, 0.2169), (6.299, 4.412, -0.7999), (6.299, 4.412, 0.2169), (7.416, 1.517, -0.7999), (7.416, 1.517, 0.2169), (7.416, 4.412, -0.7999), (7.416, 4.412, 0.2169), (14.74, 3.083, 0.5148), (14.74, -1.275, 0.5148), (16.17, 3.083, 0.5148), (16.17, -1.275, 0.5148), (14.74, 3.083, -1.0), (14.74, -1.275, -1.0), (16.17, 3.083, -1.0), (16.17, -1.275, -1.0), (5.409, 1.012, -1.075), (5.409, 1.012, -0.05797), (5.409, 3.908, -1.075), (5.409, 3.908, -0.05797), (6.527, 1.012, -1.075), (6.527, 1.012, -0.05797), (6.527, 3.908, -1.075), (6.527, 3.908, -0.05797), (4.777, -0.6241, -0.7999), (4.777, -0.6241, 0.2169), (4.777, 2.271, -0.7999), (4.777, 2.271, 0.2169), (5.894, -0.6241, -0.7999), (5.894, -0.6241, 0.2169), (5.894, 2.271, -0.7999), (5.894, 2.271, 0.2169), (19.16, 2.478, -16.9), (19.16, 2.478, -15.89), (19.16, 5.373, -16.9), (19.16, 5.373, -15.89), (20.27, 2.478, -16.9), (20.27, 2.478, -15.89), (20.27, 5.373, -16.9), (20.27, 5.373, -15.89), (18.25, 3.565, -17.07), (18.25, 3.565, -16.05), (18.25, 6.461, -17.07), (18.25, 6.461, -16.05), (19.37, 3.565, -17.07), (19.37, 3.565, -16.05), (19.37, 6.461, -17.07), (19.37, 6.461, -16.05), (-4.02, 0.01898, -16.79), (-4.02, 0.01898, -15.77), (-4.02, 2.914, -16.79), (-4.02, 2.914, -15.77), (-2.05, 0.01898, -16.79), (-2.05, 0.01898, -15.77), (-2.05, 2.914, -16.79), (-2.05, 2.914, -15.77), (-6.304, 1.873, -2.828), (-6.304, 1.873, -1.495), (-6.304, 4.086, -2.828), (-6.304, 4.086, -1.495), (-4.586, 1.873, -2.828), (-4.586, 1.873, -1.495), (-4.586, 4.086, -2.828), (-4.586, 4.086, -1.495), (16.03, 0.972, -0.5475), (16.03, 0.972, 0.7855), (16.03, 3.185, -0.5475), (16.03, 3.185, 0.7855), (17.75, 0.972, -0.5475), (17.75, 0.972, 0.7855), (17.75, 3.185, -0.5475), (17.75, 3.185, 0.7855), (21.53, -0.1936, -0.8067), (21.53, -0.1936, 0.5264), (21.53, 2.019, -0.8067), (21.53, 2.019, 0.5264), (23.25, -0.1936, -0.8067), (23.25, -0.1936, 0.5264), (23.25, 2.019, -0.8067), (23.25, 2.019, 0.5264), (2.694, 1.125, -0.8601), (2.694, 1.125, 0.4729), (2.694, 3.338, -0.8601), (2.694, 3.338, 0.4729), (4.412, 1.125, -0.8601), (4.412, 1.125, 0.4729), (4.412, 3.338, -0.8601), (4.412, 3.338, 0.4729), (2.322, 2.112, -0.657), (2.322, 2.112, 0.676), (2.322, 4.325, -0.657), (2.322, 4.325, 0.676), (3.046, 2.112, -0.657), (3.046, 2.112, 0.676), (3.046, 4.325, -0.657), (3.046, 4.325, 0.676), (1.701, 1.81, -0.4562), (1.701, 1.81, 0.8769), (1.701, 4.023, -0.4562), (1.701, 4.023, 0.8769), (2.425, 1.81, -0.4562), (2.425, 1.81, 0.8769), (2.425, 4.023, -0.4562), (2.425, 4.023, 0.8769), (-0.4649, 1.1, -0.5192), (-0.4649, 1.1, 0.8138), (-0.4649, 3.313, -0.5192), (-0.4649, 3.313, 0.8138), (0.2585, 1.1, -0.5192), (0.2585, 1.1, 0.8138), (0.2585, 3.313, -0.5192), (0.2585, 3.313, 0.8138)], [], [(0, 1, 3, 2), (2, 3, 7, 6), (6, 7, 5, 4), (4, 5, 1, 0), (2, 6, 4, 0), (7, 3, 1, 5), (8, 9, 11, 10), (10, 11, 15, 14), (14, 15, 13, 12), (12, 13, 9, 8), (10, 14, 12, 8), (15, 11, 9, 13), (16, 17, 19, 18), (18, 19, 23, 22), (22, 23, 21, 20), (20, 21, 17, 16), (18, 22, 20, 16), (23, 19, 17, 21), (24, 25, 27, 26), (26, 27, 31, 30), (30, 31, 29, 28), (28, 29, 25, 24), (26, 30, 28, 24), (31, 27, 25, 29), (32, 33, 35, 34), (34, 35, 39, 38), (38, 39, 37, 36), (36, 37, 33, 32), (34, 38, 36, 32), (39, 35, 33, 37), (40, 41, 43, 42), (42, 43, 47, 46), (46, 47, 45, 44), (44, 45, 41, 40), (42, 46, 44, 40), (47, 43, 41, 45), (48, 49, 51, 50), (50, 51, 55, 54), (54, 55, 53, 52), (52, 53, 49, 48), (50, 54, 52, 48), (55, 51, 49, 53), (56, 57, 59, 58), (58, 59, 63, 62), (62, 63, 61, 60), (60, 61, 57, 56), (58, 62, 60, 56), (63, 59, 57, 61), (64, 65, 67, 66), (66, 67, 71, 70), (70, 71, 69, 68), (68, 69, 65, 64), (66, 70, 68, 64), (71, 67, 65, 69), (72, 73, 75, 74), (74, 75, 79, 78), (78, 79, 77, 76), (76, 77, 73, 72), (74, 78, 76, 72), (79, 75, 73, 77), (80, 81, 83, 82), (82, 83, 87, 86), (86, 87, 85, 84), (84, 85, 81, 80), (82, 86, 84, 80), (87, 83, 81, 85), (88, 89, 91, 90), (90, 91, 95, 94), (94, 95, 93, 92), (92, 93, 89, 88), (90, 94, 92, 88), (95, 91, 89, 93), (96, 97, 99, 98), (98, 99, 103, 102), (102, 103, 101, 100), (100, 101, 97, 96), (98, 102, 100, 96), (103, 99, 97, 101), (104, 105, 107, 106), (106, 107, 111, 110), (110, 111, 109, 108), (108, 109, 105, 104), (106, 110, 108, 104), (111, 107, 105, 109), (112, 113, 115, 114), (114, 115, 119, 118), (118, 119, 117, 116), (116, 117, 113, 112), (114, 118, 116, 112), (119, 115, 113, 117)])
me_cube.polygons.foreach_set('material_index', [1, 1, 1, 0, 1, 1, 1, 1, 1, 0, 1, 1, 1, 1, 1, 1, 1, 0, 1, 1, 1, 0, 1, 1, 1, 1, 1, 0, 1, 1, 1, 1, 1, 0, 1, 1, 1, 1, 1, 0, 1, 1, 1, 1, 1, 0, 1, 1, 1, 1, 1, 0, 1, 1, 1, 1, 1, 0, 1, 1, 1, 1, 1, 0, 1, 1, 1, 1, 1, 0, 1, 1, 1, 1, 1, 0, 1, 1, 1, 1, 1, 0, 1, 1, 1, 1, 1, 1, 1, 1])
_uv = me_cube.uv_layers.new(name='UVMap')
_uv.uv.foreach_set('vector', [0.375, 0.0, 0.625, 0.0, 0.625, 0.25, 0.375, 0.25, 0.375, 0.25, 0.625, 0.25, 0.625, 0.5, 0.375, 0.5, 0.375, 0.5, 0.625, 0.5, 0.625, 0.75, 0.375, 0.75, 0.375, 0.75, 0.625, 0.75, 0.625, 1.0, 0.375, 1.0, 0.125, 0.5, 0.375, 0.5, 0.375, 0.75, 0.125, 0.75, 0.625, 0.5, 0.875, 0.5, 0.875, 0.75, 0.625, 0.75, 0.375, 0.0, 0.625, 0.0, 0.625, 0.25, 0.375, 0.25, 0.375, 0.25, 0.625, 0.25, 0.625, 0.5, 0.375, 0.5, 0.375, 0.5, 0.625, 0.5, 0.625, 0.75, 0.375, 0.75, 0.375, 0.75, 0.625, 0.75, 0.625, 1.0, 0.375, 1.0, 0.125, 0.5, 0.375, 0.5, 0.375, 0.75, 0.125, 0.75, 0.625, 0.5, 0.875, 0.5, 0.875, 0.75, 0.625, 0.75, 0.375, 0.0, 0.625, 0.0, 0.625, 0.25, 0.375, 0.25, 0.375, 0.25, 0.625, 0.25, 0.625, 0.5, 0.375, 0.5, 0.375, 0.5, 0.625, 0.5, 0.625, 0.75, 0.375, 0.75, 0.375, 0.75, 0.625, 0.75, 0.625, 1.0, 0.375, 1.0, 0.125, 0.5, 0.375, 0.5, 0.375, 0.75, 0.125, 0.75, 0.625, 0.5, 0.875, 0.5, 0.875, 0.75, 0.625, 0.75, 0.375, 0.0, 0.625, 0.0, 0.625, 0.25, 0.375, 0.25, 0.375, 0.25, 0.625, 0.25, 0.625, 0.5, 0.375, 0.5, 0.375, 0.5, 0.625, 0.5, 0.625, 0.75, 0.375, 0.75, 0.375, 0.75, 0.625, 0.75, 0.625, 1.0, 0.375, 1.0, 0.125, 0.5, 0.375, 0.5, 0.375, 0.75, 0.125, 0.75, 0.625, 0.5, 0.875, 0.5, 0.875, 0.75, 0.625, 0.75, 0.375, 0.0, 0.625, 0.0, 0.625, 0.25, 0.375, 0.25, 0.375, 0.25, 0.625, 0.25, 0.625, 0.5, 0.375, 0.5, 0.375, 0.5, 0.625, 0.5, 0.625, 0.75, 0.375, 0.75, 0.375, 0.75, 0.625, 0.75, 0.625, 1.0, 0.375, 1.0, 0.125, 0.5, 0.375, 0.5, 0.375, 0.75, 0.125, 0.75, 0.625, 0.5, 0.875, 0.5, 0.875, 0.75, 0.625, 0.75, 0.375, 0.0, 0.625, 0.0, 0.625, 0.25, 0.375, 0.25, 0.375, 0.25, 0.625, 0.25, 0.625, 0.5, 0.375, 0.5, 0.375, 0.5, 0.625, 0.5, 0.625, 0.75, 0.375, 0.75, 0.375, 0.75, 0.625, 0.75, 0.625, 1.0, 0.375, 1.0, 0.125, 0.5, 0.375, 0.5, 0.375, 0.75, 0.125, 0.75, 0.625, 0.5, 0.875, 0.5, 0.875, 0.75, 0.625, 0.75, 0.375, 0.0, 0.625, 0.0, 0.625, 0.25, 0.375, 0.25, 0.375, 0.25, 0.625, 0.25, 0.625, 0.5, 0.375, 0.5, 0.375, 0.5, 0.625, 0.5, 0.625, 0.75, 0.375, 0.75, 0.375, 0.75, 0.625, 0.75, 0.625, 1.0, 0.375, 1.0, 0.125, 0.5, 0.375, 0.5, 0.375, 0.75, 0.125, 0.75, 0.625, 0.5, 0.875, 0.5, 0.875, 0.75, 0.625, 0.75, 0.375, 0.0, 0.625, 0.0, 0.625, 0.25, 0.375, 0.25, 0.375, 0.25, 0.625, 0.25, 0.625, 0.5, 0.375, 0.5, 0.375, 0.5, 0.625, 0.5, 0.625, 0.75, 0.375, 0.75, 0.375, 0.75, 0.625, 0.75, 0.625, 1.0, 0.375, 1.0, 0.125, 0.5, 0.375, 0.5, 0.375, 0.75, 0.125, 0.75, 0.625, 0.5, 0.875, 0.5, 0.875, 0.75, 0.625, 0.75, 0.375, 0.0, 0.625, 0.0, 0.625, 0.25, 0.375, 0.25, 0.375, 0.25, 0.625, 0.25, 0.625, 0.5, 0.375, 0.5, 0.375, 0.5, 0.625, 0.5, 0.625, 0.75, 0.375, 0.75, 0.375, 0.75, 0.625, 0.75, 0.625, 1.0, 0.375, 1.0, 0.125, 0.5, 0.375, 0.5, 0.375, 0.75, 0.125, 0.75, 0.625, 0.5, 0.875, 0.5, 0.875, 0.75, 0.625, 0.75, 0.375, 0.0, 0.625, 0.0, 0.625, 0.25, 0.375, 0.25, 0.375, 0.25, 0.625, 0.25, 0.625, 0.5, 0.375, 0.5, 0.375, 0.5, 0.625, 0.5, 0.625, 0.75, 0.375, 0.75, 0.375, 0.75, 0.625, 0.75, 0.625, 1.0, 0.375, 1.0, 0.125, 0.5, 0.375, 0.5, 0.375, 0.75, 0.125, 0.75, 0.625, 0.5, 0.875, 0.5, 0.875, 0.75, 0.625, 0.75, 0.375, 0.0, 0.625, 0.0, 0.625, 0.25, 0.375, 0.25, 0.375, 0.25, 0.625, 0.25, 0.625, 0.5, 0.375, 0.5, 0.375, 0.5, 0.625, 0.5, 0.625, 0.75, 0.375, 0.75, 0.375, 0.75, 0.625, 0.75, 0.625, 1.0, 0.375, 1.0, 0.125, 0.5, 0.375, 0.5, 0.375, 0.75, 0.125, 0.75, 0.625, 0.5, 0.875, 0.5, 0.875, 0.75, 0.625, 0.75, 0.375, 0.0, 0.625, 0.0, 0.625, 0.25, 0.375, 0.25, 0.375, 0.25, 0.625, 0.25, 0.625, 0.5, 0.375, 0.5, 0.375, 0.5, 0.625, 0.5, 0.625, 0.75, 0.375, 0.75, 0.375, 0.75, 0.625, 0.75, 0.625, 1.0, 0.375, 1.0, 0.125, 0.5, 0.375, 0.5, 0.375, 0.75, 0.125, 0.75, 0.625, 0.5, 0.875, 0.5, 0.875, 0.75, 0.625, 0.75, 0.375, 0.0, 0.625, 0.0, 0.625, 0.25, 0.375, 0.25, 0.375, 0.25, 0.625, 0.25, 0.625, 0.5, 0.375, 0.5, 0.375, 0.5, 0.625, 0.5, 0.625, 0.75, 0.375, 0.75, 0.375, 0.75, 0.625, 0.75, 0.625, 1.0, 0.375, 1.0, 0.125, 0.5, 0.375, 0.5, 0.375, 0.75, 0.125, 0.75, 0.625, 0.5, 0.875, 0.5, 0.875, 0.75, 0.625, 0.75, 0.375, 0.0, 0.625, 0.0, 0.625, 0.25, 0.375, 0.25, 0.375, 0.25, 0.625, 0.25, 0.625, 0.5, 0.375, 0.5, 0.375, 0.5, 0.625, 0.5, 0.625, 0.75, 0.375, 0.75, 0.375, 0.75, 0.625, 0.75, 0.625, 1.0, 0.375, 1.0, 0.125, 0.5, 0.375, 0.5, 0.375, 0.75, 0.125, 0.75, 0.625, 0.5, 0.875, 0.5, 0.875, 0.75, 0.625, 0.75, 0.375, 0.0, 0.625, 0.0, 0.625, 0.25, 0.375, 0.25, 0.375, 0.25, 0.625, 0.25, 0.625, 0.5, 0.375, 0.5, 0.375, 0.5, 0.625, 0.5, 0.625, 0.75, 0.375, 0.75, 0.375, 0.75, 0.625, 0.75, 0.625, 1.0, 0.375, 1.0, 0.125, 0.5, 0.375, 0.5, 0.375, 0.75, 0.125, 0.75, 0.625, 0.5, 0.875, 0.5, 0.875, 0.75, 0.625, 0.75])
me_cube.materials.append(mat_top)
me_cube.materials.append(mat_side)
me_cube.use_remesh_fix_poles = True
me_cube.use_remesh_preserve_attributes = False
me_cube.update()

# ---- objects
ob_base = bpy.data.objects.new('Base', me_cube_001)
ob_stairs = bpy.data.objects.new('Stairs', me_cube_002)
ob_flatrocks = bpy.data.objects.new('FlatRocks', me_cube_003)
ob_toprocks = bpy.data.objects.new('TopRocks', me_cube)

# ---- transforms, parenting, visibility, modifiers, constraints
ob_base.location = (-0.0828, 0.3586, -0.3635)
ob_stairs.location = (0.7452, 12.02, 0.6596)
_m = ob_stairs.modifiers.new('Auto Smooth', 'NODES')
_m.node_group = ng_auto_smooth
_gi = [s.identifier for s in ng_auto_smooth.interface.items_tree if s.item_type == 'SOCKET' and s.in_out == 'INPUT']
_m[_gi[1]] = 0.5236  # Angle
ob_flatrocks.location = (3.868, 8.095, 0.1104)
_m = ob_flatrocks.modifiers.new('Bevel', 'BEVEL')
_m.width = 0.03
_m.width_pct = 0.03
ob_toprocks.location = (-5.533, -8.234, 3.074)
ob_toprocks.rotation_euler = (-1.571, -0.0, 1.571)
_m = ob_toprocks.modifiers.new('Bevel', 'BEVEL')

# ---- collection membership
col_collection.objects.link(ob_base)
col_collection.objects.link(ob_stairs)
col_flat_roocks.objects.link(ob_flatrocks)
col_flat_roocks.objects.link(ob_toprocks)

# ---- scene / render settings (as saved in the file)
scene.frame_start = 1; scene.frame_end = 250; scene.frame_set(1)
scene.render.engine = 'BLENDER_EEVEE_NEXT'
scene.cycles.use_denoising = False
scene.cycles.samples = 128
scene.cycles.sampling_pattern = 'TABULATED_SOBOL'
scene.cycles.use_adaptive_sampling = False
scene.cycles.use_light_tree = False
scene.view_settings.view_transform = 'Filmic'
bpy.context.view_layer.update()

# ---- added for rendering (the .blend has no active camera and no usable light): camera, sun
cam_auto = bpy.data.cameras.new('AutoCamera')
cam_auto.lens = 50.0
cam_auto.sensor_width = 36.0
cam_auto.clip_end = 1706.41
ob_auto_camera = bpy.data.objects.new('AutoCamera', cam_auto)
scene.collection.objects.link(ob_auto_camera)
ob_auto_camera.location = (97.1492, -116.32, 82.7765)
ob_auto_camera.rotation_euler = (1.09748, -7.21219e-08, 0.694738)
scene.camera = ob_auto_camera
light_auto_sun = bpy.data.lights.new('AutoSun', 'SUN')
light_auto_sun.energy = 3.0
light_auto_sun.angle = 0.0523599
ob_auto_sun = bpy.data.objects.new('AutoSun', light_auto_sun)
scene.collection.objects.link(ob_auto_sun)
ob_auto_sun.rotation_euler = (0.872665, 0.174533, 0.523599)
bpy.context.view_layer.update()
